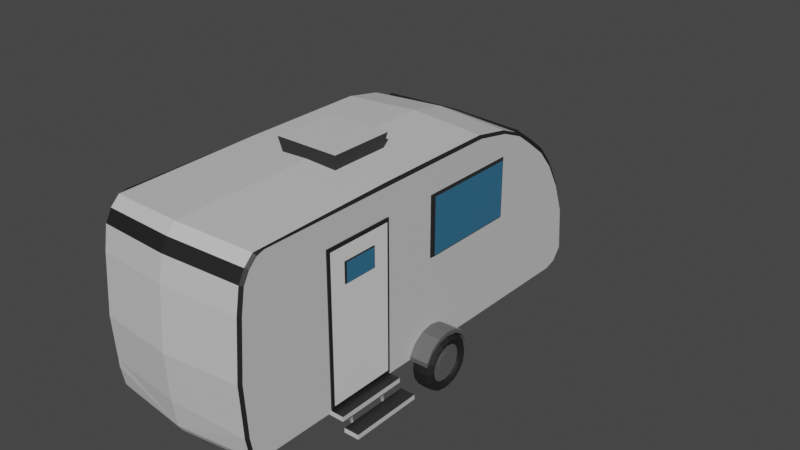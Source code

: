 # Source: Pull_Camper.blend  (saved by Blender 2.80.75; exported with 4.5.12 LTS)
import bpy
from mathutils import Matrix  # noqa: F401  (used for matrix-valued properties, if any)

bpy.ops.wm.read_factory_settings(use_empty=True)
scene = bpy.context.scene
scene.name = 'Scene'

# ---- collections
col_collection = bpy.data.collections.new('Collection'); scene.collection.children.link(col_collection)

# ---- materials (node trees are filled in below, after node groups)
mat_material_001 = bpy.data.materials.new('Material.001')
mat_material_001.use_transparent_shadow = False
mat_material_002 = bpy.data.materials.new('Material.002')
mat_material_002.use_transparent_shadow = False
mat_material_003 = bpy.data.materials.new('Material.003')
mat_material_003.use_transparent_shadow = False
mat_material = bpy.data.materials.new('Material')
mat_material.alpha_threshold = 0.0
mat_material.use_transparent_shadow = False
mat_material.line_color = (0.0, 0.0, 0.0, 1.0)
mat_material_004 = bpy.data.materials.new('Material.004')
mat_material_004.use_transparent_shadow = False
mat_material_005 = bpy.data.materials.new('Material.005')
mat_material_005.use_transparent_shadow = False

# ---- material node trees
mat_material_001.use_nodes = True; mat_material_001.node_tree.nodes.clear()
_N = mat_material_001.node_tree.nodes; _L = mat_material_001.node_tree.links
n0 = _N.new('ShaderNodeOutputMaterial'); n0.name = 'Material Output'; n0.location = (300, 300)
n1 = _N.new('ShaderNodeBsdfPrincipled'); n1.name = 'Principled BSDF'; n1.location = (10, 300)
n1.distribution = 'GGX'
n1.subsurface_method = 'BURLEY'
n1.inputs[0].default_value = (0.03264, 0.1594, 0.2781, 1.0)
n1.inputs[3].default_value = 1.45
n1.inputs[27].default_value = (0.0, 0.0, 0.0, 1.0)
n1.inputs[28].default_value = 1.0
_L.new(n1.outputs[0], n0.inputs[0])
n0.is_active_output = True
mat_material_002.use_nodes = True; mat_material_002.node_tree.nodes.clear()
_N = mat_material_002.node_tree.nodes; _L = mat_material_002.node_tree.links
n0 = _N.new('ShaderNodeOutputMaterial'); n0.name = 'Material Output'; n0.location = (300, 300)
n1 = _N.new('ShaderNodeBsdfPrincipled'); n1.name = 'Principled BSDF'; n1.location = (10, 300)
n1.distribution = 'GGX'
n1.subsurface_method = 'BURLEY'
n1.inputs[0].default_value = (0.6177, 0.6177, 0.6177, 1.0)
n1.inputs[3].default_value = 1.45
n1.inputs[27].default_value = (0.0, 0.0, 0.0, 1.0)
n1.inputs[28].default_value = 1.0
_L.new(n1.outputs[0], n0.inputs[0])
n0.is_active_output = True
mat_material_003.use_nodes = True; mat_material_003.node_tree.nodes.clear()
_N = mat_material_003.node_tree.nodes; _L = mat_material_003.node_tree.links
n0 = _N.new('ShaderNodeOutputMaterial'); n0.name = 'Material Output'; n0.location = (300, 300)
n1 = _N.new('ShaderNodeBsdfPrincipled'); n1.name = 'Principled BSDF'; n1.location = (10, 300)
n1.distribution = 'GGX'
n1.subsurface_method = 'BURLEY'
n1.inputs[0].default_value = (0.0138, 0.0138, 0.0138, 1.0)
n1.inputs[3].default_value = 1.45
n1.inputs[27].default_value = (0.0, 0.0, 0.0, 1.0)
n1.inputs[28].default_value = 1.0
_L.new(n1.outputs[0], n0.inputs[0])
n0.is_active_output = True
mat_material.use_nodes = True; mat_material.node_tree.nodes.clear()
_N = mat_material.node_tree.nodes; _L = mat_material.node_tree.links
n0 = _N.new('ShaderNodeOutputMaterial'); n0.name = 'Material Output'; n0.location = (300, 300)
n1 = _N.new('ShaderNodeBsdfPrincipled'); n1.name = 'Principled BSDF'; n1.location = (10, 300)
n1.distribution = 'GGX'
n1.subsurface_method = 'BURLEY'
n1.inputs[2].default_value = 0.4
n1.inputs[3].default_value = 1.45
n1.inputs[27].default_value = (0.0, 0.0, 0.0, 1.0)
n1.inputs[28].default_value = 1.0
_L.new(n1.outputs[0], n0.inputs[0])
n0.is_active_output = True
mat_material_004.use_nodes = True; mat_material_004.node_tree.nodes.clear()
_N = mat_material_004.node_tree.nodes; _L = mat_material_004.node_tree.links
n0 = _N.new('ShaderNodeOutputMaterial'); n0.name = 'Material Output'; n0.location = (300, 300)
n1 = _N.new('ShaderNodeBsdfPrincipled'); n1.name = 'Principled BSDF'; n1.location = (10, 300)
n1.distribution = 'GGX'
n1.subsurface_method = 'BURLEY'
n1.inputs[0].default_value = (0.1881, 0.1881, 0.1881, 1.0)
n1.inputs[1].default_value = 0.5965
n1.inputs[3].default_value = 1.45
n1.inputs[24].default_value = 0.05789
n1.inputs[27].default_value = (0.0, 0.0, 0.0, 1.0)
n1.inputs[28].default_value = 1.0
_L.new(n1.outputs[0], n0.inputs[0])
n0.is_active_output = True
mat_material_005.use_nodes = True; mat_material_005.node_tree.nodes.clear()
_N = mat_material_005.node_tree.nodes; _L = mat_material_005.node_tree.links
n0 = _N.new('ShaderNodeOutputMaterial'); n0.name = 'Material Output'; n0.location = (300, 300)
n1 = _N.new('ShaderNodeBsdfPrincipled'); n1.name = 'Principled BSDF'; n1.location = (10, 300)
n1.distribution = 'GGX'
n1.subsurface_method = 'BURLEY'
n1.inputs[0].default_value = (0.5689, 0.5689, 0.5689, 1.0)
n1.inputs[1].default_value = 0.6842
n1.inputs[3].default_value = 1.45
n1.inputs[24].default_value = 0.1123
n1.inputs[27].default_value = (0.0, 0.0, 0.0, 1.0)
n1.inputs[28].default_value = 1.0
_L.new(n1.outputs[0], n0.inputs[0])
n0.is_active_output = True

# ---- world
world_world = bpy.data.worlds.new('World'); scene.world = world_world
world_world.use_nodes = True; world_world.node_tree.nodes.clear()
_N = world_world.node_tree.nodes; _L = world_world.node_tree.links
n0 = _N.new('ShaderNodeOutputWorld'); n0.name = 'World Output'; n0.location = (300, 300)
n1 = _N.new('ShaderNodeBackground'); n1.name = 'Background'; n1.location = (10, 300)
n1.inputs[0].default_value = (0.05088, 0.05088, 0.05088, 1.0)
_L.new(n1.outputs[0], n0.inputs[0])
n0.is_active_output = True
world_world.color = (0.05088, 0.05088, 0.05088)
world_world.use_sun_shadow = False
world_world.sun_shadow_jitter_overblur = 0.0

# ---- meshes
me_plane = bpy.data.meshes.new('Plane')
me_plane.from_pydata([(0.3198, -5.71, 1.456), (0.2606, -5.654, 1.534), (0.4056, -5.54, 1.456), (0.3276, -5.521, 1.534), (0.1197, -5.736, 1.534), (0.1473, -5.81, 1.456), (0.4569, 1.506, 1.456), (0.3788, 1.499, 1.534), (-0.4194, -5.836, 1.534), (-0.4103, -5.914, 1.456), (-0.6134, -5.845, 1.534), (-0.6088, -5.923, 1.456), (-1.856, -5.921, 1.534), (-1.856, -5.999, 1.456), (-3.472, -5.798, 1.534), (-3.482, -5.876, 1.456), (-4.137, -5.688, 1.534), (-4.162, -5.763, 1.456), (-4.445, -5.52, 1.534), (-4.493, -5.583, 1.456), (-4.67, -5.287, 1.534), (-4.739, -5.328, 1.456), (-4.736, -5.07, 1.534), (-4.824, -1.211, 1.456), (-4.755, 2.377, 1.534), (-4.833, 2.384, 1.456), (-4.56, 3.41, 1.534), (-4.635, 3.433, 1.456), (-4.273, 4.093, 1.534), (-4.342, 4.132, 1.456), (-3.902, 4.595, 1.534), (-3.964, 4.643, 1.481), (-3.444, 5.174, 1.534), (-3.501, 5.229, 1.481), (-2.889, 5.637, 1.534), (-2.934, 5.701, 1.456), (-2.164, 6.046, 1.534), (-2.197, 6.117, 1.456), (-1.263, 6.371, 1.534), (-1.28, 6.448, 1.456), (-0.02849, 6.471, 1.534), (-0.003941, 6.552, 1.456), (0.3073, 6.203, 1.534), (0.3741, 6.249, 1.456), (0.4188, 5.868, 1.534), (0.4969, 5.881, 1.456), (0.1473, -5.81, -2.844), (0.1237, -5.746, -2.911), (0.2692, -5.662, -2.911), (0.3198, -5.71, -2.844), (0.3389, -5.524, -2.911), (0.4056, -5.54, -2.844), (0.3901, 1.5, -2.911), (0.4569, 1.506, -2.844), (-0.4103, -5.914, -2.844), (-0.4181, -5.847, -2.911), (-0.6088, -5.923, -2.844), (-0.6127, -5.857, -2.911), (-1.856, -5.999, -2.844), (-1.856, -5.932, -2.911), (-3.482, -5.876, -2.844), (-3.474, -5.81, -2.911), (-4.162, -5.763, -2.844), (-4.14, -5.699, -2.911), (-4.493, -5.583, -2.844), (-4.452, -5.529, -2.911), (-4.739, -5.328, -2.844), (-4.68, -5.293, -2.911), (-4.824, -1.211, -2.844), (-4.748, -5.072, -2.911), (-4.833, 2.384, -2.844), (-4.767, 2.378, -2.911), (-4.635, 3.433, -2.844), (-4.571, 3.414, -2.911), (-4.342, 4.132, -2.844), (-4.283, 4.099, -2.911), (-3.964, 4.643, -2.889), (-3.911, 4.602, -2.911), (-3.496, 5.204, -2.899), (-3.453, 5.182, -2.911), (-2.929, 5.677, -2.899), (-2.896, 5.646, -2.911), (-2.192, 6.093, -2.855), (-2.169, 6.056, -2.911), (-1.28, 6.448, -2.844), (-1.266, 6.382, -2.911), (-0.003941, 6.552, -2.844), (-0.02492, 6.483, -2.911), (0.3741, 6.249, -2.844), (0.317, 6.21, -2.911), (0.4969, 5.881, -2.844), (0.4302, 5.87, -2.911), (-4.399, 3.996, 1.456), (-4.329, 3.961, 1.534), (-4.339, 3.966, -2.911), (-4.399, 3.996, -2.844), (-2.042, 6.173, 1.456), (-2.012, 6.1, 1.534), (-2.017, 6.111, -2.911), (-2.042, 6.173, -2.844), (-2.072, 6.204, 1.456), (-2.227, 6.155, 1.456), (-4.425, 4.113, -2.864), (-4.371, 4.165, -2.845), (-4.371, 4.165, 1.456), (-2.227, 6.155, -2.844), (-4.425, 4.113, 1.437), (-2.072, 6.204, -2.844), (-3.995, 4.687, 1.481), (-3.532, 5.273, 1.481), (-2.965, 5.746, 1.456), (-3.995, 4.687, -2.889), (-3.532, 5.273, -2.889), (-2.965, 5.746, -2.889), (0.4082, -5.909, -0.6942), (0.2294, -6.013, -0.6942), (0.5918, 6.106, -0.6942), (-0.5544, -6.131, -0.6942), (-1.848, -6.209, -0.6942), (-3.533, -6.082, -0.6942), (-4.238, -5.964, -0.6942), (-4.581, -5.778, -0.6942), (-4.836, -5.513, -0.6942), (-4.924, -1.246, -0.6942), (-4.934, 2.481, -0.6942), (-4.728, 3.568, -0.6942), (-1.25, 6.694, -0.6942), (0.07262, 6.801, -0.6942), (0.4645, 6.488, -0.6942), (-4.46, 4.111, -0.6518), (-2.029, 6.376, -0.6884), (-4.509, 4.117, -0.6546), (-2.044, 6.408, -0.6903), (-3.894, -3.222, 1.525), (0.1791, -3.222, 1.525), (-3.894, -1.307, 1.525), (0.1791, -1.307, 1.525), (-3.894, -1.307, 1.587), (-3.894, -3.222, 1.587), (0.1791, -3.222, 1.587), (0.1791, -1.307, 1.587), (-3.984, -1.228, 1.524), (-3.984, -3.3, 1.524), (0.2657, -3.3, 1.524), (0.2657, -1.228, 1.524), (-3.984, -1.228, 1.569), (-3.984, -3.3, 1.569), (0.2657, -3.3, 1.569), (0.2657, -1.228, 1.569), (-2.169, 0.2681, 1.48), (-2.169, 3.464, 1.48), (-4.003, 0.2681, 1.48), (-4.003, 3.464, 1.48), (-3.886, 0.472, 1.595), (-2.286, 0.472, 1.595), (-2.286, 3.26, 1.595), (-3.886, 3.26, 1.595), (-2.892, -2.798, 1.575), (-2.892, -1.728, 1.575), (-3.506, -2.798, 1.575), (-3.506, -1.728, 1.575), (-3.467, -2.73, 1.613), (-2.931, -2.73, 1.613), (-2.931, -1.796, 1.613), (-3.467, -1.796, 1.613), (-3.921, -1.376, -1.318), (-5.295, -1.617, -1.559), (-3.921, -0.002161, -1.318), (-5.295, 0.2391, -1.559), (-3.921, -1.376, 0.05569), (-5.295, -1.617, 0.2969), (-3.921, -0.002161, 0.05569), (-5.295, 0.2391, 0.2969), (-0.2841, 0.4297, 1.529), (-0.2841, 0.4297, 2.087), (-0.2163, 0.7703, 1.529), (-0.2163, 0.7703, 2.087), (-0.02339, 1.059, 1.529), (-0.02339, 1.059, 2.087), (0.2653, 1.252, 1.529), (0.2654, 1.252, 2.087), (0.2653, -0.3926, 1.529), (0.2653, -0.3926, 2.087), (-0.02339, -0.1996, 1.529), (-0.02339, -0.1996, 2.087), (-0.2163, 0.08909, 1.529), (-0.2163, 0.08909, 2.087), (-0.1616, 0.4297, 1.529), (-0.09383, 0.7703, 1.529), (-0.09383, 0.7703, 2.087), (-0.1616, 0.4297, 2.087), (0.0991, 1.059, 1.529), (0.0991, 1.059, 2.087), (0.3878, 1.252, 1.529), (0.3878, 1.252, 2.087), (0.3878, -0.3926, 2.087), (0.3878, -0.3926, 1.529), (0.0991, -0.1996, 1.529), (0.0991, -0.1996, 2.087), (-0.09383, 0.08909, 1.529), (-0.09383, 0.08909, 2.087), (-0.2841, 0.4297, -3.455), (-0.2841, 0.4297, -2.897), (-0.2163, 0.7703, -3.455), (-0.2163, 0.7703, -2.897), (-0.02339, 1.059, -3.455), (-0.02339, 1.059, -2.897), (0.2653, 1.252, -3.455), (0.2653, 1.252, -2.897), (0.2653, -0.3926, -3.455), (0.2653, -0.3926, -2.897), (-0.02339, -0.1996, -3.455), (-0.02339, -0.1996, -2.897), (-0.2163, 0.08909, -3.455), (-0.2163, 0.08909, -2.897), (-0.1616, 0.4297, -3.455), (-0.09383, 0.7703, -3.455), (-0.09383, 0.7703, -2.897), (-0.1616, 0.4297, -2.897), (0.0991, 1.059, -3.455), (0.0991, 1.059, -2.897), (0.3878, 1.252, -3.455), (0.3878, 1.252, -2.897), (0.3878, -0.3926, -2.897), (0.3878, -0.3926, -3.455), (0.0991, -0.1996, -3.455), (0.0991, -0.1996, -2.897), (-0.09383, 0.08909, -3.455), (-0.09383, 0.08909, -2.897), (0.658, 1.228, 1.82), (0.658, 1.213, 2.039), (0.658, 1.095, 2.131), (0.658, 0.9779, 2.087), (0.658, 0.9698, 1.82), (0.658, 0.9779, 1.552), (0.658, 1.095, 1.509), (0.658, 1.213, 1.6), (0.3529, 1.167, 1.82), (0.3588, 1.153, 2.039), (0.4037, 1.045, 2.131), (0.4487, 0.9362, 2.087), (0.4518, 0.9287, 1.82), (0.4487, 0.9362, 1.552), (0.4037, 1.045, 1.509), (0.3588, 1.153, 1.6), (0.0943, 0.9946, 1.82), (0.1051, 0.9838, 2.039), (0.1882, 0.9007, 2.131), (0.2712, 0.8176, 2.087), (0.277, 0.8119, 1.82), (0.2712, 0.8176, 1.552), (0.1882, 0.9007, 1.509), (0.1051, 0.9838, 1.6), (-0.07853, 0.7359, 1.82), (-0.06441, 0.7301, 2.039), (0.04412, 0.6851, 2.131), (0.1526, 0.6402, 2.087), (0.1601, 0.6371, 1.82), (0.1526, 0.6402, 1.552), (0.04412, 0.6851, 1.509), (-0.06441, 0.7301, 1.6), (-0.1392, 0.4308, 1.82), (-0.1239, 0.4308, 2.039), (-0.006461, 0.4308, 2.131), (0.111, 0.4308, 2.087), (0.1191, 0.4308, 1.82), (0.111, 0.4308, 1.552), (-0.006461, 0.4308, 1.509), (-0.1239, 0.4308, 1.6), (-0.07853, 0.1257, 1.82), (-0.06441, 0.1316, 2.039), (0.04412, 0.1765, 2.131), (0.1526, 0.2215, 2.087), (0.1601, 0.2246, 1.82), (0.1526, 0.2215, 1.552), (0.04412, 0.1765, 1.509), (-0.06441, 0.1316, 1.6), (0.0943, -0.1329, 1.82), (0.1051, -0.1221, 2.039), (0.1882, -0.03904, 2.131), (0.2712, 0.04403, 2.087), (0.277, 0.04975, 1.82), (0.2712, 0.04403, 1.552), (0.1882, -0.03904, 1.509), (0.1051, -0.1221, 1.6), (0.3529, -0.3057, 1.82), (0.3588, -0.2916, 2.039), (0.4037, -0.1831, 2.131), (0.4487, -0.07456, 2.087), (0.4518, -0.06708, 1.82), (0.4487, -0.07456, 1.552), (0.4037, -0.1831, 1.509), (0.3588, -0.2916, 1.6), (0.658, -0.3664, 1.82), (0.658, -0.3511, 2.039), (0.658, -0.2337, 2.131), (0.658, -0.1162, 2.087), (0.658, -0.1081, 1.82), (0.658, -0.1162, 1.552), (0.658, -0.2337, 1.509), (0.658, -0.3511, 1.6), (0.9631, -0.3057, 1.82), (0.9573, -0.2916, 2.039), (0.9123, -0.1831, 2.131), (0.8674, -0.07456, 2.087), (0.8643, -0.06708, 1.82), (0.8674, -0.07456, 1.552), (0.9123, -0.1831, 1.509), (0.9573, -0.2916, 1.6), (1.222, -0.1329, 1.82), (1.211, -0.1221, 2.039), (1.128, -0.03904, 2.131), (1.045, 0.04403, 2.087), (1.039, 0.04975, 1.82), (1.045, 0.04403, 1.552), (1.128, -0.03904, 1.509), (1.211, -0.1221, 1.6), (1.395, 0.1257, 1.82), (1.38, 0.1316, 2.039), (1.272, 0.1765, 2.131), (1.163, 0.2215, 2.087), (1.156, 0.2246, 1.82), (1.163, 0.2215, 1.552), (1.272, 0.1765, 1.509), (1.38, 0.1316, 1.6), (1.455, 0.4308, 1.82), (1.44, 0.4308, 2.039), (1.323, 0.4308, 2.131), (1.205, 0.4308, 2.087), (1.197, 0.4308, 1.82), (1.205, 0.4308, 1.552), (1.323, 0.4308, 1.509), (1.44, 0.4308, 1.6), (1.395, 0.7359, 1.82), (1.38, 0.7301, 2.039), (1.272, 0.6851, 2.131), (1.163, 0.6402, 2.087), (1.156, 0.6371, 1.82), (1.163, 0.6402, 1.552), (1.272, 0.6851, 1.509), (1.38, 0.7301, 1.6), (1.222, 0.9946, 1.82), (1.211, 0.9838, 2.039), (1.128, 0.9007, 2.131), (1.045, 0.8176, 2.087), (1.039, 0.8119, 1.82), (1.045, 0.8176, 1.552), (1.128, 0.9007, 1.509), (1.211, 0.9838, 1.6), (0.9631, 1.167, 1.82), (0.9573, 1.153, 2.039), (0.9123, 1.045, 2.131), (0.8674, 0.9362, 2.087), (0.8643, 0.9287, 1.82), (0.8674, 0.9362, 1.552), (0.9123, 1.045, 1.509), (0.9573, 1.153, 1.6), (0.658, 0.9698, 2.002), (0.4518, 0.9287, 2.002), (0.277, 0.8119, 2.002), (0.1601, 0.6371, 2.002), (0.1191, 0.4308, 2.002), (0.1601, 0.2246, 2.002), (0.277, 0.04975, 2.002), (0.4518, -0.06708, 2.002), (0.658, -0.1081, 2.002), (0.8643, -0.06708, 2.002), (1.039, 0.04975, 2.002), (1.156, 0.2246, 2.002), (1.197, 0.4308, 2.002), (1.156, 0.6371, 2.002), (1.039, 0.8119, 2.002), (0.8643, 0.9287, 2.002), (0.3571, 0.423, 2.007), (0.3626, 0.3669, 2.007), (0.379, 0.3129, 2.007), (0.4056, 0.2632, 2.007), (0.4413, 0.2196, 2.007), (0.4849, 0.1838, 2.007), (0.5347, 0.1573, 2.007), (0.5886, 0.1409, 2.007), (0.6447, 0.1354, 2.007), (0.7009, 0.1409, 2.007), (0.7548, 0.1573, 2.007), (0.8045, 0.1838, 2.007), (0.8481, 0.2196, 2.007), (0.8839, 0.2632, 2.007), (0.9105, 0.3129, 2.007), (0.9269, 0.3669, 2.007), (0.9324, 0.423, 2.007), (0.9269, 0.4791, 2.007), (0.9105, 0.5331, 2.007), (0.8839, 0.5828, 2.007), (0.8481, 0.6264, 2.007), (0.8045, 0.6622, 2.007), (0.7548, 0.6888, 2.007), (0.7009, 0.7052, 2.007), (0.6447, 0.7107, 2.007), (0.5886, 0.7052, 2.007), (0.5347, 0.6888, 2.007), (0.4849, 0.6622, 2.007), (0.4413, 0.6264, 2.007), (0.4056, 0.5828, 2.007), (0.379, 0.5331, 2.007), (0.3626, 0.4791, 2.007), (0.3909, 0.3725, 2.022), (0.3859, 0.423, 2.022), (0.4056, 0.324, 2.022), (0.4295, 0.2792, 2.022), (0.4617, 0.24, 2.022), (0.5009, 0.2078, 2.022), (0.5457, 0.1839, 2.022), (0.5942, 0.1691, 2.022), (0.6447, 0.1642, 2.022), (0.6952, 0.1691, 2.022), (0.7438, 0.1839, 2.022), (0.7885, 0.2078, 2.022), (0.8278, 0.24, 2.022), (0.86, 0.2792, 2.022), (0.8839, 0.324, 2.022), (0.8986, 0.3725, 2.022), (0.9036, 0.423, 2.022), (0.8986, 0.4735, 2.022), (0.8839, 0.5221, 2.022), (0.86, 0.5668, 2.022), (0.8278, 0.6061, 2.022), (0.7885, 0.6383, 2.022), (0.7438, 0.6622, 2.022), (0.6952, 0.6769, 2.022), (0.6447, 0.6819, 2.022), (0.5942, 0.6769, 2.022), (0.5457, 0.6622, 2.022), (0.5009, 0.6383, 2.022), (0.4617, 0.6061, 2.022), (0.4295, 0.5668, 2.022), (0.4056, 0.5221, 2.022), (0.3909, 0.4735, 2.022), (0.658, -0.3664, -3.195), (0.658, -0.3511, -3.415), (0.658, -0.2337, -3.506), (0.658, -0.1162, -3.463), (0.658, -0.1081, -3.195), (0.658, -0.1162, -2.927), (0.658, -0.2337, -2.884), (0.658, -0.3511, -2.975), (0.3529, -0.3057, -3.195), (0.3588, -0.2916, -3.415), (0.4037, -0.1831, -3.506), (0.4487, -0.07456, -3.463), (0.4518, -0.06708, -3.195), (0.4487, -0.07456, -2.927), (0.4037, -0.1831, -2.884), (0.3588, -0.2916, -2.975), (0.0943, -0.1329, -3.195), (0.1051, -0.1221, -3.415), (0.1882, -0.03904, -3.506), (0.2712, 0.04403, -3.463), (0.277, 0.04975, -3.195), (0.2712, 0.04403, -2.927), (0.1882, -0.03904, -2.884), (0.1051, -0.1221, -2.975), (-0.07853, 0.1257, -3.195), (-0.06441, 0.1316, -3.415), (0.04412, 0.1765, -3.506), (0.1526, 0.2215, -3.463), (0.1601, 0.2246, -3.195), (0.1526, 0.2215, -2.927), (0.04412, 0.1765, -2.884), (-0.06441, 0.1316, -2.975), (-0.1392, 0.4308, -3.195), (-0.1239, 0.4308, -3.415), (-0.006462, 0.4308, -3.506), (0.111, 0.4308, -3.463), (0.1191, 0.4308, -3.195), (0.111, 0.4308, -2.927), (-0.006462, 0.4308, -2.884), (-0.1239, 0.4308, -2.975), (-0.07853, 0.7359, -3.195), (-0.06441, 0.7301, -3.415), (0.04412, 0.6851, -3.506), (0.1526, 0.6402, -3.463), (0.1601, 0.6371, -3.195), (0.1526, 0.6402, -2.927), (0.04412, 0.6851, -2.884), (-0.06441, 0.7301, -2.975), (0.0943, 0.9946, -3.195), (0.1051, 0.9838, -3.415), (0.1882, 0.9007, -3.506), (0.2712, 0.8176, -3.463), (0.277, 0.8119, -3.195), (0.2712, 0.8176, -2.927), (0.1882, 0.9007, -2.884), (0.1051, 0.9838, -2.975), (0.3529, 1.167, -3.195), (0.3588, 1.153, -3.415), (0.4037, 1.045, -3.506), (0.4487, 0.9362, -3.463), (0.4518, 0.9287, -3.195), (0.4487, 0.9362, -2.927), (0.4037, 1.045, -2.884), (0.3588, 1.153, -2.975), (0.658, 1.228, -3.195), (0.658, 1.213, -3.415), (0.658, 1.095, -3.506), (0.658, 0.9779, -3.463), (0.658, 0.9698, -3.195), (0.658, 0.9779, -2.927), (0.658, 1.095, -2.884), (0.658, 1.213, -2.975), (0.9631, 1.167, -3.195), (0.9573, 1.153, -3.415), (0.9123, 1.045, -3.506), (0.8674, 0.9362, -3.463), (0.8643, 0.9287, -3.195), (0.8674, 0.9362, -2.927), (0.9123, 1.045, -2.884), (0.9573, 1.153, -2.975), (1.222, 0.9946, -3.195), (1.211, 0.9838, -3.415), (1.128, 0.9007, -3.506), (1.045, 0.8176, -3.463), (1.039, 0.8119, -3.195), (1.045, 0.8176, -2.927), (1.128, 0.9007, -2.884), (1.211, 0.9838, -2.975), (1.395, 0.7359, -3.195), (1.38, 0.7301, -3.415), (1.272, 0.6851, -3.506), (1.163, 0.6402, -3.463), (1.156, 0.6371, -3.195), (1.163, 0.6402, -2.927), (1.272, 0.6851, -2.884), (1.38, 0.7301, -2.975), (1.455, 0.4308, -3.195), (1.44, 0.4308, -3.415), (1.323, 0.4308, -3.506), (1.205, 0.4308, -3.463), (1.197, 0.4308, -3.195), (1.205, 0.4308, -2.927), (1.323, 0.4308, -2.884), (1.44, 0.4308, -2.975), (1.395, 0.1257, -3.195), (1.38, 0.1316, -3.415), (1.272, 0.1765, -3.506), (1.163, 0.2215, -3.463), (1.156, 0.2246, -3.195), (1.163, 0.2215, -2.927), (1.272, 0.1765, -2.884), (1.38, 0.1316, -2.975), (1.222, -0.1329, -3.195), (1.211, -0.1221, -3.415), (1.128, -0.03904, -3.506), (1.045, 0.04403, -3.463), (1.039, 0.04975, -3.195), (1.045, 0.04403, -2.927), (1.128, -0.03904, -2.884), (1.211, -0.1221, -2.975), (0.9631, -0.3057, -3.195), (0.9573, -0.2916, -3.415), (0.9123, -0.1831, -3.506), (0.8674, -0.07456, -3.463), (0.8643, -0.06708, -3.195), (0.8674, -0.07456, -2.927), (0.9123, -0.1831, -2.884), (0.9573, -0.2916, -2.975), (0.658, -0.1081, -3.378), (0.4518, -0.06708, -3.378), (0.277, 0.04975, -3.378), (0.1601, 0.2246, -3.378), (0.1191, 0.4308, -3.378), (0.1601, 0.6371, -3.378), (0.277, 0.8119, -3.378), (0.4518, 0.9287, -3.378), (0.658, 0.9698, -3.378), (0.8643, 0.9287, -3.378), (1.039, 0.8119, -3.378), (1.156, 0.6371, -3.378), (1.197, 0.4308, -3.378), (1.156, 0.2246, -3.378), (1.039, 0.04975, -3.378), (0.8643, -0.06708, -3.378), (0.3571, 0.4386, -3.383), (0.3626, 0.4948, -3.383), (0.379, 0.5487, -3.383), (0.4056, 0.5985, -3.383), (0.4413, 0.642, -3.383), (0.4849, 0.6778, -3.383), (0.5347, 0.7044, -3.383), (0.5886, 0.7208, -3.383), (0.6447, 0.7263, -3.383), (0.7009, 0.7208, -3.383), (0.7548, 0.7044, -3.383), (0.8045, 0.6778, -3.383), (0.8481, 0.642, -3.383), (0.8839, 0.5985, -3.383), (0.9105, 0.5487, -3.383), (0.9269, 0.4948, -3.383), (0.9324, 0.4386, -3.383), (0.9269, 0.3825, -3.383), (0.9105, 0.3286, -3.383), (0.8839, 0.2788, -3.383), (0.8481, 0.2352, -3.383), (0.8045, 0.1995, -3.383), (0.7548, 0.1729, -3.383), (0.7009, 0.1565, -3.383), (0.6447, 0.151, -3.383), (0.5886, 0.1565, -3.383), (0.5346, 0.1729, -3.383), (0.4849, 0.1995, -3.383), (0.4413, 0.2352, -3.383), (0.4056, 0.2788, -3.383), (0.379, 0.3286, -3.383), (0.3626, 0.3825, -3.383), (0.3909, 0.4891, -3.397), (0.3859, 0.4386, -3.397), (0.4056, 0.5377, -3.397), (0.4295, 0.5825, -3.397), (0.4617, 0.6217, -3.397), (0.5009, 0.6539, -3.397), (0.5457, 0.6778, -3.397), (0.5942, 0.6925, -3.397), (0.6447, 0.6975, -3.397), (0.6952, 0.6925, -3.397), (0.7438, 0.6778, -3.397), (0.7885, 0.6539, -3.397), (0.8278, 0.6217, -3.397), (0.86, 0.5825, -3.397), (0.8839, 0.5377, -3.397), (0.8986, 0.4891, -3.397), (0.9036, 0.4386, -3.397), (0.8986, 0.3881, -3.397), (0.8839, 0.3396, -3.397), (0.86, 0.2948, -3.397), (0.8278, 0.2556, -3.397), (0.7885, 0.2234, -3.397), (0.7438, 0.1995, -3.397), (0.6952, 0.1848, -3.397), (0.6447, 0.1798, -3.397), (0.5942, 0.1848, -3.397), (0.5457, 0.1995, -3.397), (0.5009, 0.2234, -3.397), (0.4617, 0.2556, -3.397), (0.4295, 0.2948, -3.397), (0.4056, 0.3396, -3.397), (0.3909, 0.3881, -3.397), (0.428, -3.3, 1.479), (0.2975, -3.3, 1.479), (0.428, -1.242, 1.479), (0.2975, -1.242, 1.479), (0.428, -3.3, 1.906), (0.2975, -3.3, 1.906), (0.428, -1.242, 1.906), (0.2975, -1.242, 1.906), (0.6824, -1.707, 2.142), (0.6824, -1.679, 2.128), (0.6824, -1.668, 2.095), (0.6824, -1.679, 2.062), (0.6824, -1.707, 2.048), (0.6824, -1.735, 2.062), (0.6824, -1.747, 2.095), (0.6824, -1.735, 2.128), (0.785, -1.707, 2.124), (0.779, -1.679, 2.111), (0.7645, -1.668, 2.081), (0.75, -1.679, 2.05), (0.7439, -1.707, 2.037), (0.75, -1.735, 2.05), (0.7645, -1.747, 2.081), (0.779, -1.735, 2.111), (0.872, -1.707, 2.073), (0.8609, -1.679, 2.063), (0.8341, -1.668, 2.04), (0.8073, -1.679, 2.016), (0.7961, -1.707, 2.007), (0.8073, -1.735, 2.016), (0.8341, -1.747, 2.04), (0.8609, -1.735, 2.063), (0.9301, -1.707, 1.997), (0.9156, -1.679, 1.992), (0.8806, -1.668, 1.979), (0.8455, -1.679, 1.966), (0.831, -1.707, 1.961), (0.8455, -1.735, 1.966), (0.8806, -1.747, 1.979), (0.9156, -1.735, 1.992), (0.9505, -1.707, 1.907), (0.9348, -1.679, 1.907), (0.8969, -1.668, 1.907), (0.859, -1.679, 1.907), (0.8433, -1.707, 1.907), (0.859, -1.735, 1.907), (0.8969, -1.747, 1.907), (0.9348, -1.735, 1.907), (0.9301, -1.707, 1.817), (0.9156, -1.679, 1.822), (0.8806, -1.668, 1.835), (0.8455, -1.679, 1.848), (0.831, -1.707, 1.853), (0.8455, -1.735, 1.848), (0.8806, -1.747, 1.835), (0.9156, -1.735, 1.822), (0.872, -1.707, 1.741), (0.8609, -1.679, 1.751), (0.8341, -1.668, 1.774), (0.8073, -1.679, 1.798), (0.7961, -1.707, 1.807), (0.8073, -1.735, 1.798), (0.8341, -1.747, 1.774), (0.8609, -1.735, 1.751), (0.785, -1.707, 1.69), (0.779, -1.679, 1.703), (0.7645, -1.668, 1.734), (0.75, -1.679, 1.764), (0.7439, -1.707, 1.777), (0.75, -1.735, 1.764), (0.7645, -1.747, 1.734), (0.779, -1.735, 1.703), (0.6824, -1.707, 1.672), (0.6824, -1.679, 1.686), (0.6824, -1.668, 1.719), (0.6824, -1.679, 1.752), (0.6824, -1.707, 1.766), (0.6824, -1.735, 1.752), (0.6824, -1.747, 1.719), (0.6824, -1.735, 1.686), (0.6298, -1.707, 1.672), (0.6298, -1.679, 1.686), (0.6298, -1.668, 1.719), (0.6298, -1.679, 1.752), (0.6298, -1.707, 1.766), (0.6298, -1.735, 1.752), (0.6298, -1.747, 1.719), (0.6298, -1.735, 1.686), (0.5691, -1.707, 1.672), (0.5691, -1.679, 1.686), (0.5691, -1.668, 1.719), (0.5691, -1.679, 1.752), (0.5691, -1.707, 1.766), (0.5691, -1.735, 1.752), (0.5691, -1.747, 1.719), (0.5691, -1.735, 1.686), (0.4233, -1.707, 1.672), (0.4233, -1.679, 1.686), (0.4233, -1.668, 1.719), (0.4233, -1.679, 1.752), (0.4233, -1.707, 1.766), (0.4233, -1.735, 1.752), (0.4233, -1.747, 1.719), (0.4233, -1.735, 1.686), (0.7137, -3.3, 1.945), (0.5832, -3.3, 1.945), (0.7137, -1.242, 1.945), (0.5832, -1.242, 1.945), (0.7137, -3.3, 2.371), (0.5832, -3.3, 2.371), (0.7137, -1.242, 2.371), (0.5832, -1.242, 2.371), (0.5275, 6.376, -0.1397), (0.2931, 6.376, -0.1397), (0.5275, 9.605, -0.834), (0.2931, 9.605, -0.834), (0.5275, 6.446, 0.1844), (0.2931, 6.446, 0.1844), (0.5275, 9.675, -0.5099), (0.2931, 9.675, -0.5099), (0.5275, 6.449, -1.537), (0.2931, 6.449, -1.537), (0.5275, 9.674, -0.8222), (0.2931, 9.674, -0.8222), (0.5275, 6.377, -1.213), (0.2931, 6.377, -1.213), (0.5275, 9.602, -0.4986), (0.2931, 9.602, -0.4986), (1.129, 9.368, -0.8038), (0.4648, 9.368, -0.8038), (1.129, 9.561, -0.8038), (0.4648, 9.561, -0.8038), (1.129, 9.368, -0.5479), (0.4648, 9.368, -0.5479), (1.129, 9.561, -0.5479), (0.4648, 9.561, -0.5479), (0.6824, -2.819, 2.142), (0.6824, -2.791, 2.128), (0.6824, -2.779, 2.095), (0.6824, -2.791, 2.062), (0.6824, -2.819, 2.048), (0.6824, -2.847, 2.062), (0.6824, -2.858, 2.095), (0.6824, -2.847, 2.128), (0.785, -2.819, 2.124), (0.779, -2.791, 2.111), (0.7645, -2.779, 2.081), (0.75, -2.791, 2.05), (0.7439, -2.819, 2.037), (0.75, -2.847, 2.05), (0.7645, -2.858, 2.081), (0.779, -2.847, 2.111), (0.872, -2.819, 2.073), (0.8609, -2.791, 2.063), (0.8341, -2.779, 2.04), (0.8073, -2.791, 2.016), (0.7961, -2.819, 2.007), (0.8073, -2.847, 2.016), (0.8341, -2.858, 2.04), (0.8609, -2.847, 2.063), (0.9301, -2.819, 1.997), (0.9156, -2.791, 1.992), (0.8806, -2.779, 1.979), (0.8455, -2.791, 1.966), (0.831, -2.819, 1.961), (0.8455, -2.847, 1.966), (0.8806, -2.858, 1.979), (0.9156, -2.847, 1.992), (0.9505, -2.819, 1.907), (0.9348, -2.791, 1.907), (0.8969, -2.779, 1.907), (0.859, -2.791, 1.907), (0.8433, -2.819, 1.907), (0.859, -2.847, 1.907), (0.8969, -2.858, 1.907), (0.9348, -2.847, 1.907), (0.9301, -2.819, 1.817), (0.9156, -2.791, 1.822), (0.8806, -2.779, 1.835), (0.8455, -2.791, 1.848), (0.831, -2.819, 1.853), (0.8455, -2.847, 1.848), (0.8806, -2.858, 1.835), (0.9156, -2.847, 1.822), (0.872, -2.819, 1.741), (0.8609, -2.791, 1.751), (0.8341, -2.779, 1.774), (0.8073, -2.791, 1.798), (0.7961, -2.819, 1.807), (0.8073, -2.847, 1.798), (0.8341, -2.858, 1.774), (0.8609, -2.847, 1.751), (0.785, -2.819, 1.69), (0.779, -2.791, 1.703), (0.7645, -2.779, 1.734), (0.75, -2.791, 1.764), (0.7439, -2.819, 1.777), (0.75, -2.847, 1.764), (0.7645, -2.858, 1.734), (0.779, -2.847, 1.703), (0.6824, -2.819, 1.672), (0.6824, -2.791, 1.686), (0.6824, -2.779, 1.719), (0.6824, -2.791, 1.752), (0.6824, -2.819, 1.766), (0.6824, -2.847, 1.752), (0.6824, -2.858, 1.719), (0.6824, -2.847, 1.686), (0.6298, -2.819, 1.672), (0.6298, -2.791, 1.686), (0.6298, -2.779, 1.719), (0.6298, -2.791, 1.752), (0.6298, -2.819, 1.766), (0.6298, -2.847, 1.752), (0.6298, -2.858, 1.719), (0.6298, -2.847, 1.686), (0.5691, -2.819, 1.672), (0.5691, -2.791, 1.686), (0.5691, -2.779, 1.719), (0.5691, -2.791, 1.752), (0.5691, -2.819, 1.766), (0.5691, -2.847, 1.752), (0.5691, -2.858, 1.719), (0.5691, -2.847, 1.686), (0.4233, -2.819, 1.672), (0.4233, -2.791, 1.686), (0.4233, -2.779, 1.719), (0.4233, -2.791, 1.752), (0.4233, -2.819, 1.766), (0.4233, -2.847, 1.752), (0.4233, -2.858, 1.719), (0.4233, -2.847, 1.686)], [], [(6, 2, 0, 114, 116, 45), (5, 9, 11, 117, 115), (120, 121, 64, 62), (31, 33, 109, 108), (121, 122, 66, 64), (4, 1, 3, 7, 44, 42, 40, 38, 97, 36, 34, 32, 30, 28, 93, 26, 24, 22, 20, 18, 16, 14, 12, 10, 8), (122, 123, 68, 66), (117, 118, 58, 56), (130, 126, 84, 99), (123, 124, 70, 68), (126, 127, 86, 84), (124, 125, 72, 70), (127, 128, 88, 86), (92, 29, 104, 106), (118, 119, 60, 58), (128, 116, 90, 88), (119, 120, 62, 60), (5, 0, 1, 4), (0, 2, 3, 1), (2, 6, 7, 3), (9, 5, 4, 8), (11, 9, 8, 10), (13, 11, 10, 12), (15, 13, 12, 14), (17, 15, 14, 16), (19, 17, 16, 18), (21, 19, 18, 20), (23, 21, 20, 22), (25, 23, 22, 24), (27, 25, 24, 26), (92, 27, 26, 93), (31, 29, 28, 30), (33, 31, 30, 32), (35, 33, 32, 34), (37, 35, 34, 36), (96, 37, 36, 97), (41, 39, 38, 40), (43, 41, 40, 42), (45, 43, 42, 44), (6, 45, 44, 7), (47, 55, 57, 59, 61, 63, 65, 67, 69, 71, 73, 94, 75, 77, 79, 81, 83, 98, 85, 87, 89, 91, 52, 50, 48), (47, 48, 49, 46), (48, 50, 51, 49), (50, 52, 53, 51), (55, 47, 46, 54), (57, 55, 54, 56), (59, 57, 56, 58), (61, 59, 58, 60), (63, 61, 60, 62), (65, 63, 62, 64), (67, 65, 64, 66), (69, 67, 66, 68), (71, 69, 68, 70), (73, 71, 70, 72), (94, 73, 72, 95), (77, 75, 74, 76), (79, 77, 76, 78), (81, 79, 78, 80), (83, 81, 80, 82), (98, 83, 82, 99), (87, 85, 84, 86), (89, 87, 86, 88), (91, 89, 88, 90), (52, 91, 90, 53), (114, 115, 46, 49), (75, 94, 95, 74), (29, 92, 93, 28), (125, 129, 95, 72), (85, 98, 99, 84), (39, 96, 97, 38), (130, 99, 107, 132), (106, 104, 103, 102, 131), (101, 100, 132, 107, 105), (82, 37, 101, 105), (99, 82, 105, 107), (37, 96, 100, 101), (74, 95, 102, 103), (129, 92, 106, 131), (29, 74, 103, 104), (108, 109, 110, 101, 105, 113, 112, 111, 103, 104), (29, 31, 108, 104), (82, 80, 113, 105), (80, 78, 112, 113), (78, 76, 111, 112), (76, 74, 103, 111), (35, 37, 101, 110), (33, 35, 110, 109), (95, 129, 131, 102), (96, 130, 132, 100), (27, 92, 129, 125), (0, 5, 115, 114), (15, 17, 120, 119), (43, 45, 116, 128), (13, 15, 119, 118), (41, 43, 128, 127), (25, 27, 125, 124), (39, 41, 127, 126), (23, 25, 124, 123), (96, 39, 126, 130), (114, 49, 51, 53, 90, 116), (11, 13, 118, 117), (21, 23, 123, 122), (19, 21, 122, 121), (17, 19, 121, 120), (133, 135, 136, 134), (138, 139, 140, 137), (135, 133, 142, 141), (134, 136, 144, 143), (138, 137, 145, 146), (140, 139, 147, 148), (143, 144, 148, 147), (141, 142, 146, 145), (144, 141, 145, 148), (142, 143, 147, 146), (137, 140, 148, 145), (139, 138, 146, 147), (136, 135, 141, 144), (133, 134, 143, 142), (149, 151, 152, 150), (154, 155, 156, 153), (150, 152, 156, 155), (151, 149, 154, 153), (152, 151, 153, 156), (149, 150, 155, 154), (157, 159, 160, 158), (162, 163, 164, 161), (158, 160, 164, 163), (159, 157, 162, 161), (160, 159, 161, 164), (157, 158, 163, 162), (165, 166, 168, 167), (167, 168, 172, 171), (171, 172, 170, 169), (169, 170, 166, 165), (167, 171, 169, 165), (172, 168, 166, 170), (117, 56, 54, 46, 115), (173, 175, 176, 174), (175, 177, 178, 176), (177, 179, 180, 178), (181, 183, 184, 182), (183, 185, 186, 184), (185, 173, 174, 186), (187, 190, 189, 188), (188, 189, 192, 191), (191, 192, 194, 193), (196, 195, 198, 197), (197, 198, 200, 199), (199, 200, 190, 187), (183, 181, 196, 197), (177, 175, 188, 191), (182, 184, 198, 195), (176, 178, 192, 189), (185, 183, 197, 199), (179, 177, 191, 193), (175, 173, 187, 188), (184, 186, 200, 198), (178, 180, 194, 192), (174, 176, 189, 190), (180, 179, 193, 194), (173, 185, 199, 187), (181, 182, 195, 196), (186, 174, 190, 200), (201, 203, 204, 202), (203, 205, 206, 204), (205, 207, 208, 206), (209, 211, 212, 210), (211, 213, 214, 212), (213, 201, 202, 214), (215, 218, 217, 216), (216, 217, 220, 219), (219, 220, 222, 221), (224, 223, 226, 225), (225, 226, 228, 227), (227, 228, 218, 215), (211, 209, 224, 225), (205, 203, 216, 219), (210, 212, 226, 223), (204, 206, 220, 217), (213, 211, 225, 227), (207, 205, 219, 221), (203, 201, 215, 216), (212, 214, 228, 226), (206, 208, 222, 220), (202, 204, 217, 218), (208, 207, 221, 222), (201, 213, 227, 215), (209, 210, 223, 224), (214, 202, 218, 228), (229, 237, 238, 230), (230, 238, 239, 231), (231, 239, 240, 232), (232, 240, 241, 233), (233, 241, 242, 234), (234, 242, 243, 235), (235, 243, 244, 236), (236, 244, 237, 229), (237, 245, 246, 238), (238, 246, 247, 239), (239, 247, 248, 240), (240, 248, 249, 241), (241, 249, 250, 242), (242, 250, 251, 243), (243, 251, 252, 244), (244, 252, 245, 237), (245, 253, 254, 246), (246, 254, 255, 247), (247, 255, 256, 248), (248, 256, 257, 249), (249, 257, 258, 250), (250, 258, 259, 251), (251, 259, 260, 252), (252, 260, 253, 245), (253, 261, 262, 254), (254, 262, 263, 255), (255, 263, 264, 256), (256, 264, 265, 257), (257, 265, 266, 258), (258, 266, 267, 259), (259, 267, 268, 260), (260, 268, 261, 253), (261, 269, 270, 262), (262, 270, 271, 263), (263, 271, 272, 264), (264, 272, 273, 265), (265, 273, 274, 266), (266, 274, 275, 267), (267, 275, 276, 268), (268, 276, 269, 261), (269, 277, 278, 270), (270, 278, 279, 271), (271, 279, 280, 272), (272, 280, 281, 273), (273, 281, 282, 274), (274, 282, 283, 275), (275, 283, 284, 276), (276, 284, 277, 269), (277, 285, 286, 278), (278, 286, 287, 279), (279, 287, 288, 280), (280, 288, 289, 281), (281, 289, 290, 282), (282, 290, 291, 283), (283, 291, 292, 284), (284, 292, 285, 277), (285, 293, 294, 286), (286, 294, 295, 287), (287, 295, 296, 288), (288, 296, 297, 289), (289, 297, 298, 290), (290, 298, 299, 291), (291, 299, 300, 292), (292, 300, 293, 285), (293, 301, 302, 294), (294, 302, 303, 295), (295, 303, 304, 296), (296, 304, 305, 297), (297, 305, 306, 298), (298, 306, 307, 299), (299, 307, 308, 300), (300, 308, 301, 293), (301, 309, 310, 302), (302, 310, 311, 303), (303, 311, 312, 304), (304, 312, 313, 305), (305, 313, 314, 306), (306, 314, 315, 307), (307, 315, 316, 308), (308, 316, 309, 301), (309, 317, 318, 310), (310, 318, 319, 311), (311, 319, 320, 312), (312, 320, 321, 313), (313, 321, 322, 314), (314, 322, 323, 315), (315, 323, 324, 316), (316, 324, 317, 309), (317, 325, 326, 318), (318, 326, 327, 319), (319, 327, 328, 320), (320, 328, 329, 321), (321, 329, 330, 322), (322, 330, 331, 323), (323, 331, 332, 324), (324, 332, 325, 317), (325, 333, 334, 326), (326, 334, 335, 327), (327, 335, 336, 328), (328, 336, 337, 329), (329, 337, 338, 330), (330, 338, 339, 331), (331, 339, 340, 332), (332, 340, 333, 325), (333, 341, 342, 334), (334, 342, 343, 335), (335, 343, 344, 336), (336, 344, 345, 337), (337, 345, 346, 338), (338, 346, 347, 339), (339, 347, 348, 340), (340, 348, 341, 333), (341, 349, 350, 342), (342, 350, 351, 343), (343, 351, 352, 344), (344, 352, 353, 345), (345, 353, 354, 346), (346, 354, 355, 347), (347, 355, 356, 348), (348, 356, 349, 341), (349, 229, 230, 350), (350, 230, 231, 351), (351, 231, 232, 352), (352, 232, 233, 353), (353, 233, 234, 354), (354, 234, 235, 355), (355, 235, 236, 356), (356, 236, 229, 349), (297, 289, 364, 365), (357, 372, 371, 370, 369, 368, 367, 366, 365, 364, 363, 362, 361, 360, 359, 358), (249, 241, 358, 359), (353, 345, 371, 372), (305, 297, 365, 366), (257, 249, 359, 360), (313, 305, 366, 367), (241, 233, 357, 358), (265, 257, 360, 361), (321, 313, 367, 368), (273, 265, 361, 362), (329, 321, 368, 369), (281, 273, 362, 363), (233, 353, 372, 357), (337, 329, 369, 370), (289, 281, 363, 364), (345, 337, 370, 371), (374, 373, 404, 403, 402, 401, 400, 399, 398, 397, 396, 395, 394, 393, 392, 391, 390, 389, 388, 387, 386, 385, 384, 383, 382, 381, 380, 379, 378, 377, 376, 375), (405, 407, 408, 409, 410, 411, 412, 413, 414, 415, 416, 417, 418, 419, 420, 421, 422, 423, 424, 425, 426, 427, 428, 429, 430, 431, 432, 433, 434, 435, 436, 406), (379, 380, 412, 411), (393, 394, 426, 425), (380, 381, 413, 412), (394, 395, 427, 426), (381, 382, 414, 413), (395, 396, 428, 427), (382, 383, 415, 414), (396, 397, 429, 428), (383, 384, 416, 415), (397, 398, 430, 429), (384, 385, 417, 416), (398, 399, 431, 430), (385, 386, 418, 417), (399, 400, 432, 431), (386, 387, 419, 418), (373, 374, 405, 406), (400, 401, 433, 432), (387, 388, 420, 419), (374, 375, 407, 405), (401, 402, 434, 433), (388, 389, 421, 420), (375, 376, 408, 407), (402, 403, 435, 434), (389, 390, 422, 421), (376, 377, 409, 408), (403, 404, 436, 435), (390, 391, 423, 422), (377, 378, 410, 409), (404, 373, 406, 436), (391, 392, 424, 423), (378, 379, 411, 410), (392, 393, 425, 424), (437, 445, 446, 438), (438, 446, 447, 439), (439, 447, 448, 440), (440, 448, 449, 441), (441, 449, 450, 442), (442, 450, 451, 443), (443, 451, 452, 444), (444, 452, 445, 437), (445, 453, 454, 446), (446, 454, 455, 447), (447, 455, 456, 448), (448, 456, 457, 449), (449, 457, 458, 450), (450, 458, 459, 451), (451, 459, 460, 452), (452, 460, 453, 445), (453, 461, 462, 454), (454, 462, 463, 455), (455, 463, 464, 456), (456, 464, 465, 457), (457, 465, 466, 458), (458, 466, 467, 459), (459, 467, 468, 460), (460, 468, 461, 453), (461, 469, 470, 462), (462, 470, 471, 463), (463, 471, 472, 464), (464, 472, 473, 465), (465, 473, 474, 466), (466, 474, 475, 467), (467, 475, 476, 468), (468, 476, 469, 461), (469, 477, 478, 470), (470, 478, 479, 471), (471, 479, 480, 472), (472, 480, 481, 473), (473, 481, 482, 474), (474, 482, 483, 475), (475, 483, 484, 476), (476, 484, 477, 469), (477, 485, 486, 478), (478, 486, 487, 479), (479, 487, 488, 480), (480, 488, 489, 481), (481, 489, 490, 482), (482, 490, 491, 483), (483, 491, 492, 484), (484, 492, 485, 477), (485, 493, 494, 486), (486, 494, 495, 487), (487, 495, 496, 488), (488, 496, 497, 489), (489, 497, 498, 490), (490, 498, 499, 491), (491, 499, 500, 492), (492, 500, 493, 485), (493, 501, 502, 494), (494, 502, 503, 495), (495, 503, 504, 496), (496, 504, 505, 497), (497, 505, 506, 498), (498, 506, 507, 499), (499, 507, 508, 500), (500, 508, 501, 493), (501, 509, 510, 502), (502, 510, 511, 503), (503, 511, 512, 504), (504, 512, 513, 505), (505, 513, 514, 506), (506, 514, 515, 507), (507, 515, 516, 508), (508, 516, 509, 501), (509, 517, 518, 510), (510, 518, 519, 511), (511, 519, 520, 512), (512, 520, 521, 513), (513, 521, 522, 514), (514, 522, 523, 515), (515, 523, 524, 516), (516, 524, 517, 509), (517, 525, 526, 518), (518, 526, 527, 519), (519, 527, 528, 520), (520, 528, 529, 521), (521, 529, 530, 522), (522, 530, 531, 523), (523, 531, 532, 524), (524, 532, 525, 517), (525, 533, 534, 526), (526, 534, 535, 527), (527, 535, 536, 528), (528, 536, 537, 529), (529, 537, 538, 530), (530, 538, 539, 531), (531, 539, 540, 532), (532, 540, 533, 525), (533, 541, 542, 534), (534, 542, 543, 535), (535, 543, 544, 536), (536, 544, 545, 537), (537, 545, 546, 538), (538, 546, 547, 539), (539, 547, 548, 540), (540, 548, 541, 533), (541, 549, 550, 542), (542, 550, 551, 543), (543, 551, 552, 544), (544, 552, 553, 545), (545, 553, 554, 546), (546, 554, 555, 547), (547, 555, 556, 548), (548, 556, 549, 541), (549, 557, 558, 550), (550, 558, 559, 551), (551, 559, 560, 552), (552, 560, 561, 553), (553, 561, 562, 554), (554, 562, 563, 555), (555, 563, 564, 556), (556, 564, 557, 549), (557, 437, 438, 558), (558, 438, 439, 559), (559, 439, 440, 560), (560, 440, 441, 561), (561, 441, 442, 562), (562, 442, 443, 563), (563, 443, 444, 564), (564, 444, 437, 557), (505, 497, 572, 573), (565, 580, 579, 578, 577, 576, 575, 574, 573, 572, 571, 570, 569, 568, 567, 566), (457, 449, 566, 567), (561, 553, 579, 580), (513, 505, 573, 574), (465, 457, 567, 568), (521, 513, 574, 575), (449, 441, 565, 566), (473, 465, 568, 569), (529, 521, 575, 576), (481, 473, 569, 570), (537, 529, 576, 577), (489, 481, 570, 571), (441, 561, 580, 565), (545, 537, 577, 578), (497, 489, 571, 572), (553, 545, 578, 579), (582, 581, 612, 611, 610, 609, 608, 607, 606, 605, 604, 603, 602, 601, 600, 599, 598, 597, 596, 595, 594, 593, 592, 591, 590, 589, 588, 587, 586, 585, 584, 583), (613, 615, 616, 617, 618, 619, 620, 621, 622, 623, 624, 625, 626, 627, 628, 629, 630, 631, 632, 633, 634, 635, 636, 637, 638, 639, 640, 641, 642, 643, 644, 614), (587, 588, 620, 619), (601, 602, 634, 633), (588, 589, 621, 620), (602, 603, 635, 634), (589, 590, 622, 621), (603, 604, 636, 635), (590, 591, 623, 622), (604, 605, 637, 636), (591, 592, 624, 623), (605, 606, 638, 637), (592, 593, 625, 624), (606, 607, 639, 638), (593, 594, 626, 625), (607, 608, 640, 639), (594, 595, 627, 626), (581, 582, 613, 614), (608, 609, 641, 640), (595, 596, 628, 627), (582, 583, 615, 613), (609, 610, 642, 641), (596, 597, 629, 628), (583, 584, 616, 615), (610, 611, 643, 642), (597, 598, 630, 629), (584, 585, 617, 616), (611, 612, 644, 643), (598, 599, 631, 630), (585, 586, 618, 617), (612, 581, 614, 644), (599, 600, 632, 631), (586, 587, 619, 618), (600, 601, 633, 632), (645, 646, 648, 647), (647, 648, 652, 651), (651, 652, 650, 649), (649, 650, 646, 645), (647, 651, 649, 645), (652, 648, 646, 650), (653, 661, 662, 654), (654, 662, 663, 655), (655, 663, 664, 656), (656, 664, 665, 657), (657, 665, 666, 658), (658, 666, 667, 659), (659, 667, 668, 660), (660, 668, 661, 653), (661, 669, 670, 662), (662, 670, 671, 663), (663, 671, 672, 664), (664, 672, 673, 665), (665, 673, 674, 666), (666, 674, 675, 667), (667, 675, 676, 668), (668, 676, 669, 661), (669, 677, 678, 670), (670, 678, 679, 671), (671, 679, 680, 672), (672, 680, 681, 673), (673, 681, 682, 674), (674, 682, 683, 675), (675, 683, 684, 676), (676, 684, 677, 669), (677, 685, 686, 678), (678, 686, 687, 679), (679, 687, 688, 680), (680, 688, 689, 681), (681, 689, 690, 682), (682, 690, 691, 683), (683, 691, 692, 684), (684, 692, 685, 677), (685, 693, 694, 686), (686, 694, 695, 687), (687, 695, 696, 688), (688, 696, 697, 689), (689, 697, 698, 690), (690, 698, 699, 691), (691, 699, 700, 692), (692, 700, 693, 685), (693, 701, 702, 694), (694, 702, 703, 695), (695, 703, 704, 696), (696, 704, 705, 697), (697, 705, 706, 698), (698, 706, 707, 699), (699, 707, 708, 700), (700, 708, 701, 693), (701, 709, 710, 702), (702, 710, 711, 703), (703, 711, 712, 704), (704, 712, 713, 705), (705, 713, 714, 706), (706, 714, 715, 707), (707, 715, 716, 708), (708, 716, 709, 701), (709, 717, 718, 710), (710, 718, 719, 711), (711, 719, 720, 712), (712, 720, 721, 713), (713, 721, 722, 714), (714, 722, 723, 715), (715, 723, 724, 716), (716, 724, 717, 709), (717, 724, 732, 725), (724, 723, 731, 732), (723, 722, 730, 731), (722, 721, 729, 730), (721, 720, 728, 729), (720, 719, 727, 728), (719, 718, 726, 727), (718, 717, 725, 726), (731, 730, 738, 739), (729, 728, 736, 737), (727, 726, 734, 735), (732, 731, 739, 740), (730, 729, 737, 738), (728, 727, 735, 736), (726, 725, 733, 734), (725, 732, 740, 733), (737, 736, 744, 745), (735, 734, 742, 743), (740, 739, 747, 748), (738, 737, 745, 746), (736, 735, 743, 744), (734, 733, 741, 742), (733, 740, 748, 741), (739, 738, 746, 747), (749, 750, 752, 751), (751, 752, 756, 755), (755, 756, 754, 753), (753, 754, 750, 749), (751, 755, 753, 749), (756, 752, 750, 754), (757, 758, 760, 759), (759, 760, 764, 763), (763, 764, 762, 761), (761, 762, 758, 757), (759, 763, 761, 757), (764, 760, 758, 762), (765, 766, 768, 767), (767, 768, 772, 771), (771, 772, 770, 769), (769, 770, 766, 765), (767, 771, 769, 765), (772, 768, 766, 770), (773, 774, 776, 775), (775, 776, 780, 779), (779, 780, 778, 777), (777, 778, 774, 773), (775, 779, 777, 773), (780, 776, 774, 778), (781, 789, 790, 782), (782, 790, 791, 783), (783, 791, 792, 784), (784, 792, 793, 785), (785, 793, 794, 786), (786, 794, 795, 787), (787, 795, 796, 788), (788, 796, 789, 781), (789, 797, 798, 790), (790, 798, 799, 791), (791, 799, 800, 792), (792, 800, 801, 793), (793, 801, 802, 794), (794, 802, 803, 795), (795, 803, 804, 796), (796, 804, 797, 789), (797, 805, 806, 798), (798, 806, 807, 799), (799, 807, 808, 800), (800, 808, 809, 801), (801, 809, 810, 802), (802, 810, 811, 803), (803, 811, 812, 804), (804, 812, 805, 797), (805, 813, 814, 806), (806, 814, 815, 807), (807, 815, 816, 808), (808, 816, 817, 809), (809, 817, 818, 810), (810, 818, 819, 811), (811, 819, 820, 812), (812, 820, 813, 805), (813, 821, 822, 814), (814, 822, 823, 815), (815, 823, 824, 816), (816, 824, 825, 817), (817, 825, 826, 818), (818, 826, 827, 819), (819, 827, 828, 820), (820, 828, 821, 813), (821, 829, 830, 822), (822, 830, 831, 823), (823, 831, 832, 824), (824, 832, 833, 825), (825, 833, 834, 826), (826, 834, 835, 827), (827, 835, 836, 828), (828, 836, 829, 821), (829, 837, 838, 830), (830, 838, 839, 831), (831, 839, 840, 832), (832, 840, 841, 833), (833, 841, 842, 834), (834, 842, 843, 835), (835, 843, 844, 836), (836, 844, 837, 829), (837, 845, 846, 838), (838, 846, 847, 839), (839, 847, 848, 840), (840, 848, 849, 841), (841, 849, 850, 842), (842, 850, 851, 843), (843, 851, 852, 844), (844, 852, 845, 837), (845, 852, 860, 853), (852, 851, 859, 860), (851, 850, 858, 859), (850, 849, 857, 858), (849, 848, 856, 857), (848, 847, 855, 856), (847, 846, 854, 855), (846, 845, 853, 854), (859, 858, 866, 867), (857, 856, 864, 865), (855, 854, 862, 863), (860, 859, 867, 868), (858, 857, 865, 866), (856, 855, 863, 864), (854, 853, 861, 862), (853, 860, 868, 861), (865, 864, 872, 873), (863, 862, 870, 871), (868, 867, 875, 876), (866, 865, 873, 874), (864, 863, 871, 872), (862, 861, 869, 870), (861, 868, 876, 869), (867, 866, 874, 875)])
me_plane.polygons.foreach_set('material_index', [1, 1, 2, 2, 1, 1, 1, 1, 1, 1, 1, 1, 1, 2, 1, 1, 1, 2, 2, 2, 2, 2, 2, 2, 2, 2, 2, 2, 2, 2, 2, 2, 2, 2, 2, 2, 2, 2, 2, 2, 1, 2, 2, 2, 2, 2, 2, 2, 2, 2, 2, 2, 2, 2, 2, 2, 2, 2, 2, 2, 2, 2, 2, 2, 1, 2, 2, 1, 2, 2, 2, 2, 2, 0, 2, 2, 2, 2, 0, 0, 2, 2, 2, 2, 2, 2, 2, 2, 2, 1, 1, 1, 1, 1, 1, 1, 1, 1, 1, 1, 1, 1, 1, 2, 2, 3, 2, 2, 2, 2, 2, 2, 2, 2, 2, 2, 2, 2, 0, 0, 2, 2, 2, 2, 0, 0, 2, 2, 2, 2, 2, 2, 2, 2, 1, 1, 1, 4, 4, 4, 4, 4, 4, 4, 4, 4, 4, 4, 4, 4, 4, 4, 4, 4, 4, 4, 4, 4, 4, 4, 4, 4, 4, 4, 4, 4, 4, 4, 4, 4, 4, 4, 4, 4, 4, 4, 4, 4, 4, 4, 4, 4, 4, 4, 4, 4, 4, 4, 4, 2, 2, 2, 2, 2, 2, 2, 2, 2, 2, 2, 2, 2, 2, 2, 2, 2, 2, 2, 2, 2, 2, 2, 2, 2, 2, 2, 2, 2, 2, 2, 2, 2, 2, 2, 2, 2, 2, 2, 2, 2, 2, 2, 2, 2, 2, 2, 2, 2, 2, 2, 2, 2, 2, 2, 2, 2, 2, 2, 2, 2, 2, 2, 2, 2, 2, 2, 2, 2, 2, 2, 2, 2, 2, 2, 2, 2, 2, 2, 2, 2, 2, 2, 2, 2, 2, 2, 2, 2, 2, 2, 2, 2, 2, 2, 2, 2, 2, 2, 2, 2, 2, 2, 2, 2, 2, 2, 2, 2, 2, 2, 2, 2, 2, 2, 2, 2, 2, 2, 2, 2, 2, 2, 2, 2, 2, 2, 2, 2, 4, 2, 2, 2, 2, 2, 2, 2, 2, 2, 2, 2, 2, 2, 2, 2, 2, 4, 4, 4, 4, 4, 4, 4, 4, 4, 4, 4, 4, 4, 4, 4, 4, 4, 4, 4, 4, 4, 4, 4, 4, 4, 4, 4, 4, 4, 4, 4, 4, 4, 2, 2, 2, 2, 2, 2, 2, 2, 2, 2, 2, 2, 2, 2, 2, 2, 2, 2, 2, 2, 2, 2, 2, 2, 2, 2, 2, 2, 2, 2, 2, 2, 2, 2, 2, 2, 2, 2, 2, 2, 2, 2, 2, 2, 2, 2, 2, 2, 2, 2, 2, 2, 2, 2, 2, 2, 2, 2, 2, 2, 2, 2, 2, 2, 2, 2, 2, 2, 2, 2, 2, 2, 2, 2, 2, 2, 2, 2, 2, 2, 2, 2, 2, 2, 2, 2, 2, 2, 2, 2, 2, 2, 2, 2, 2, 2, 2, 2, 2, 2, 2, 2, 2, 2, 2, 2, 2, 2, 2, 2, 2, 2, 2, 2, 2, 2, 2, 2, 2, 2, 2, 2, 2, 2, 2, 2, 2, 2, 2, 4, 2, 2, 2, 2, 2, 2, 2, 2, 2, 2, 2, 2, 2, 2, 2, 2, 4, 4, 4, 4, 4, 4, 4, 4, 4, 4, 4, 4, 4, 4, 4, 4, 4, 4, 4, 4, 4, 4, 4, 4, 4, 4, 4, 4, 4, 4, 4, 4, 4, 1, 1, 1, 1, 1, 2, 5, 5, 5, 5, 5, 5, 5, 5, 5, 5, 5, 5, 5, 5, 5, 5, 5, 5, 5, 5, 5, 5, 5, 5, 5, 5, 5, 5, 5, 5, 5, 5, 5, 5, 5, 5, 5, 5, 5, 5, 5, 5, 5, 5, 5, 5, 5, 5, 5, 5, 5, 5, 5, 5, 5, 5, 5, 5, 5, 5, 5, 5, 5, 5, 5, 5, 5, 5, 5, 5, 5, 5, 5, 5, 5, 5, 5, 5, 5, 5, 5, 5, 5, 5, 5, 5, 5, 5, 1, 1, 1, 1, 1, 2, 2, 2, 2, 2, 2, 2, 2, 2, 2, 2, 2, 2, 2, 2, 2, 2, 2, 2, 5, 5, 5, 5, 5, 5, 5, 5, 5, 5, 5, 5, 5, 5, 5, 5, 5, 5, 5, 5, 5, 5, 5, 5, 5, 5, 5, 5, 5, 5, 5, 5, 5, 5, 5, 5, 5, 5, 5, 5, 5, 5, 5, 5, 5, 5, 5, 5, 5, 5, 5, 5, 5, 5, 5, 5, 5, 5, 5, 5, 5, 5, 5, 5, 5, 5, 5, 5, 5, 5, 5, 5, 5, 5, 5, 5, 5, 5, 5, 5, 5, 5, 5, 5, 5, 5, 5, 5])
_uv = me_plane.uv_layers.new(name='UVMap')
_uv.uv.foreach_set('vector', [0.0, 0.0, 0.0, 0.0, 0.0, 0.0, 0.0, 0.0, 0.0, 0.0, 0.0, 0.0, 0.0, 0.0, 0.0, 0.0, 0.0, 0.0, 0.0, 0.0, 0.0, 0.0, 0.0, 0.0, 0.0, 0.0, 0.0, 0.0, 0.0, 0.0, 0.0, 0.0, 0.0, 0.0, 0.0, 0.0, 0.0, 0.0, 0.0, 0.0, 0.0, 0.0, 0.0, 0.0, 0.0, 0.0, 0.0, 0.0, 0.0, 0.0, 0.0, 0.0, 0.0, 0.0, 0.0, 0.0, 0.0, 0.0, 0.0, 0.0, 0.0, 0.0, 0.0, 0.0, 0.0, 0.0, 0.0, 0.0, 0.0, 0.0, 0.0, 0.0, 0.0, 0.0, 0.0, 0.0, 0.0, 0.0, 0.0, 0.0, 0.0, 0.0, 0.0, 0.0, 0.0, 0.0, 0.0, 0.0, 0.0, 0.0, 0.0, 0.0, 0.0, 0.0, 0.0, 0.0, 0.0, 0.0, 0.0, 0.0, 0.0, 0.0, 0.0, 0.0, 0.0, 0.0, 0.0, 0.0, 0.0, 0.0, 0.0, 0.0, 0.0, 0.0, 0.0, 0.0, 0.0, 0.0, 0.0, 0.0, 0.0, 0.0, 0.0, 0.0, 0.0, 0.0, 0.0, 0.0, 0.0, 0.0, 0.0, 0.0, 0.0, 0.0, 0.0, 0.0, 0.0, 0.0, 0.0, 0.0, 0.0, 0.0, 0.0, 0.0, 0.0, 0.0, 0.0, 0.0, 0.0, 0.0, 0.0, 0.0, 0.0, 0.0, 0.0, 0.0, 0.0, 0.0, 0.0, 0.0, 0.0, 0.0, 0.0, 0.0, 0.0, 0.0, 0.0, 0.0, 0.0, 0.0, 0.0, 0.0, 0.0, 0.0, 0.0, 0.0, 0.0, 0.0, 0.0, 0.0, 0.0, 0.0, 0.0, 0.0, 0.0, 0.0, 0.0, 0.0, 0.0, 0.0, 0.0, 0.0, 0.0, 0.0, 0.0, 0.0, 0.0, 0.0, 0.0, 0.0, 0.0, 0.0, 0.0, 0.0, 0.0, 0.0, 0.0, 0.0, 0.0, 0.0, 0.0, 0.0, 0.0, 0.0, 0.0, 0.0, 0.0, 0.0, 0.0, 0.0, 0.0, 0.0, 0.0, 0.0, 0.0, 0.0, 0.0, 0.0, 0.0, 0.0, 0.0, 0.0, 0.0, 0.0, 0.0, 0.0, 0.0, 0.0, 0.0, 0.0, 0.0, 0.0, 0.0, 0.0, 0.0, 0.0, 0.0, 0.0, 0.0, 0.0, 0.0, 0.0, 0.0, 0.0, 0.0, 0.0, 0.0, 0.0, 0.0, 0.0, 0.0, 0.0, 0.0, 0.0, 0.0, 0.0, 0.0, 0.0, 0.0, 0.0, 0.0, 0.0, 0.0, 0.0, 0.0, 0.0, 0.0, 0.0, 0.0, 0.0, 0.0, 0.0, 0.0, 0.0, 0.0, 0.0, 0.0, 0.0, 0.0, 0.0, 0.0, 0.0, 0.0, 0.0, 0.0, 0.0, 0.0, 0.0, 0.0, 0.0, 0.0, 0.0, 0.0, 0.0, 0.0, 0.0, 0.0, 0.0, 0.0, 0.0, 0.0, 0.0, 0.0, 0.0, 0.0, 0.0, 0.0, 0.0, 0.0, 0.0, 0.0, 0.0, 0.0, 0.0, 0.0, 0.0, 0.0, 0.0, 0.0, 0.0, 0.0, 0.0, 0.0, 0.0, 0.0, 0.0, 0.0, 0.0, 0.0, 0.0, 0.0, 0.0, 0.0, 0.0, 0.0, 0.0, 0.0, 0.0, 0.0, 0.0, 0.0, 0.0, 0.0, 0.0, 0.0, 0.0, 0.0, 0.0, 0.0, 0.0, 0.0, 0.0, 0.0, 0.0, 0.0, 0.0, 0.0, 0.0, 0.0, 0.0, 0.0, 0.0, 0.0, 0.0, 0.0, 0.0, 0.0, 0.0, 0.0, 0.0, 0.0, 0.0, 0.0, 0.0, 0.0, 0.0, 0.0, 0.0, 0.0, 0.0, 0.0, 0.0, 0.0, 0.0, 0.0, 0.0, 0.0, 0.0, 0.0, 0.0, 0.0, 0.0, 0.0, 0.0, 0.0, 0.0, 0.0, 0.0, 0.0, 0.0, 0.0, 0.0, 0.0, 0.0, 0.0, 0.0, 0.0, 0.0, 0.0, 0.0, 0.0, 0.0, 0.0, 0.0, 0.0, 0.0, 0.0, 0.0, 0.0, 0.0, 0.0, 0.0, 0.0, 0.0, 0.0, 0.0, 0.0, 0.0, 0.0, 0.0, 0.0, 0.0, 0.0, 0.0, 0.0, 0.0, 0.0, 0.0, 0.0, 0.0, 0.0, 0.0, 0.0, 0.0, 0.0, 0.0, 0.0, 0.0, 0.0, 0.0, 0.0, 0.0, 0.0, 0.0, 0.0, 0.0, 0.0, 0.0, 0.0, 0.0, 0.0, 0.0, 0.0, 0.0, 0.0, 0.0, 0.0, 0.0, 0.0, 0.0, 0.0, 0.0, 0.0, 0.0, 0.0, 0.0, 0.0, 0.0, 0.0, 0.0, 0.0, 0.0, 0.0, 0.0, 0.0, 0.0, 0.0, 0.0, 0.0, 0.0, 0.0, 0.0, 0.0, 0.0, 0.0, 0.0, 0.0, 0.0, 0.0, 0.0, 0.0, 0.0, 0.0, 0.0, 0.0, 0.0, 0.0, 0.0, 0.0, 0.0, 0.0, 0.0, 0.0, 0.0, 0.0, 0.0, 0.0, 0.0, 0.0, 0.0, 0.0, 0.0, 0.0, 0.0, 0.0, 0.0, 0.0, 0.0, 0.0, 0.0, 0.0, 0.0, 0.0, 0.0, 0.0, 0.0, 0.0, 0.0, 0.0, 0.0, 0.0, 0.0, 0.0, 0.0, 0.0, 0.0, 0.0, 0.0, 0.0, 0.0, 0.0, 0.0, 0.0, 0.0, 0.0, 0.0, 0.0, 0.0, 0.0, 0.0, 0.0, 0.0, 0.0, 0.0, 0.0, 0.0, 0.0, 0.0, 0.0, 0.0, 0.0, 0.0, 0.0, 0.0, 0.0, 0.0, 0.0, 0.0, 0.0, 0.0, 0.0, 0.0, 0.0, 0.0, 0.0, 0.0, 0.0, 0.0, 0.0, 0.0, 0.0, 0.0, 0.0, 0.0, 0.0, 0.0, 0.0, 0.0, 0.0, 0.0, 0.0, 0.0, 0.0, 0.0, 0.0, 0.0, 0.0, 0.0, 0.0, 0.0, 0.0, 0.0, 0.0, 0.0, 0.0, 0.0, 0.0, 0.0, 0.0, 0.0, 0.0, 0.0, 0.0, 0.0, 0.0, 0.0, 0.0, 0.0, 0.0, 0.0, 0.0, 0.0, 0.0, 0.0, 0.0, 0.0, 0.0, 0.0, 0.0, 0.0, 0.0, 0.0, 0.0, 0.0, 0.0, 0.0, 0.0, 0.0, 0.0, 0.0, 0.0, 0.0, 0.0, 0.0, 0.0, 0.0, 0.0, 0.0, 0.0, 0.0, 0.0, 0.0, 0.0, 0.0, 0.0, 0.0, 0.0, 0.0, 0.0, 0.0, 0.0, 0.0, 0.0, 0.0, 0.0, 0.0, 0.0, 0.0, 0.0, 0.0, 0.0, 0.0, 0.0, 0.0, 0.0, 0.0, 0.0, 0.0, 0.0, 0.0, 0.0, 0.0, 0.0, 0.0, 0.0, 0.0, 0.0, 0.0, 0.0, 0.0, 0.0, 0.0, 0.0, 0.0, 0.0, 0.0, 0.0, 0.0, 0.0, 0.0, 0.0, 0.0, 0.0, 0.0, 0.0, 0.0, 0.0, 0.0, 0.0, 0.0, 0.0, 0.0, 0.0, 0.0, 0.0, 0.0, 0.0, 0.0, 0.0, 0.0, 0.0, 0.0, 0.0, 0.0, 0.0, 0.0, 0.0, 0.0, 0.0, 0.0, 0.0, 0.0, 0.0, 0.0, 0.0, 0.0, 0.0, 0.0, 0.0, 0.0, 0.0, 0.0, 0.0, 0.0, 0.0, 0.0, 0.0, 0.0, 0.0, 0.0, 0.0, 0.0, 0.0, 0.0, 0.0, 0.0, 0.0, 0.0, 0.0, 0.0, 0.0, 0.0, 0.0, 0.0, 0.0, 0.0, 0.0, 0.0, 0.0, 0.0, 0.0, 0.0, 0.0, 0.0, 0.0, 0.0, 0.0, 0.0, 0.0, 0.0, 0.0, 0.0, 0.0, 0.0, 0.0, 0.0, 0.0, 0.0, 0.0, 0.0, 0.0, 0.0, 0.0, 0.0, 0.0, 0.0, 0.0, 0.0, 0.0, 0.0, 0.0, 0.0, 0.0, 0.0, 0.0, 0.0, 0.0, 0.0, 0.0, 0.0, 0.0, 0.0, 0.0, 0.0, 0.0, 0.0, 0.0, 0.0, 0.0, 0.0, 0.0, 0.0, 0.0, 0.0, 0.0, 0.0, 0.0, 0.0, 0.0, 0.0, 0.0, 0.0, 0.0, 0.0, 0.0, 0.0, 0.0, 0.0, 0.0, 0.0, 0.0, 0.0, 0.0, 0.0, 0.0, 0.0, 0.0, 0.0, 0.0, 0.0, 0.0, 0.0, 0.0, 0.0, 0.0, 0.0, 0.0, 0.0, 0.0, 0.0, 0.0, 0.0, 0.0, 0.0, 0.0, 0.0, 0.0, 0.0, 0.0, 0.0, 0.0, 0.0, 0.0, 0.0, 0.0, 0.0, 0.0, 0.0, 0.0, 0.0, 0.0, 0.0, 0.0, 0.0, 0.0, 0.0, 0.0, 0.0, 0.0, 0.0, 0.0, 0.0, 0.0, 0.0, 0.0, 0.0, 0.0, 0.0, 0.0, 0.0, 0.0, 0.0, 0.0, 0.0, 0.0, 0.0, 0.0, 0.0, 0.0, 0.0, 0.0, 0.0, 0.0, 0.0, 0.0, 0.0, 0.0, 0.0, 0.0, 0.0, 0.0, 0.0, 0.0, 0.0, 0.0, 1.0, 1.0, 1.0, 1.0, 0.0, 0.0, 0.0, 1.0, 0.0, 1.0, 1.0, 0.0, 1.0, 0.0, 1.0, 0.0, 0.0, 0.0, 0.0, 0.0, 1.0, 1.0, 0.0, 1.0, 1.0, 1.0, 1.0, 1.0, 0.0, 0.0, 0.0, 0.0, 1.0, 0.0, 1.0, 0.0, 0.0, 1.0, 1.0, 1.0, 0.0, 1.0, 0.0, 1.0, 1.0, 1.0, 0.0, 1.0, 1.0, 1.0, 1.0, 1.0, 0.0, 0.0, 1.0, 0.0, 0.0, 0.0, 0.0, 0.0, 1.0, 1.0, 1.0, 0.0, 1.0, 0.0, 1.0, 1.0, 1.0, 0.0, 0.0, 1.0, 0.0, 1.0, 0.0, 0.0, 0.0, 0.0, 1.0, 1.0, 1.0, 1.0, 1.0, 0.0, 1.0, 1.0, 0.0, 0.0, 0.0, 0.0, 0.0, 1.0, 0.0, 1.0, 1.0, 0.0, 1.0, 0.0, 1.0, 1.0, 1.0, 0.0, 0.0, 1.0, 0.0, 1.0, 0.0, 0.0, 0.0, 0.0, 0.0, 0.0, 1.0, 1.0, 1.0, 1.0, 0.0, 0.0, 0.0, 1.0, 0.0, 1.0, 1.0, 0.0, 1.0, 1.0, 0.0, 1.0, 1.0, 1.0, 1.0, 1.0, 0.0, 0.0, 1.0, 0.0, 0.0, 0.0, 0.0, 0.0, 1.0, 1.0, 1.0, 0.0, 1.0, 0.0, 1.0, 1.0, 1.0, 0.0, 0.0, 1.0, 0.0, 1.0, 0.0, 0.0, 0.0, 0.0, 0.0, 0.0, 1.0, 1.0, 1.0, 1.0, 0.0, 0.0, 0.0, 1.0, 0.0, 1.0, 1.0, 0.0, 1.0, 1.0, 0.0, 1.0, 1.0, 1.0, 1.0, 1.0, 0.0, 0.0, 1.0, 0.0, 0.0, 0.0, 0.0, 0.0, 1.0, 1.0, 1.0, 0.0, 1.0, 0.0, 1.0, 1.0, 1.0, 0.0, 0.0, 1.0, 0.0, 1.0, 0.0, 0.0, 0.0, 0.375, 0.0, 0.625, 0.0, 0.625, 0.25, 0.375, 0.25, 0.375, 0.25, 0.625, 0.25, 0.625, 0.5, 0.375, 0.5, 0.375, 0.5, 0.625, 0.5, 0.625, 0.75, 0.375, 0.75, 0.375, 0.75, 0.625, 0.75, 0.625, 1.0, 0.375, 1.0, 0.125, 0.5, 0.375, 0.5, 0.375, 0.75, 0.125, 0.75, 0.625, 0.5, 0.875, 0.5, 0.875, 0.75, 0.625, 0.75, 0.0, 0.0, 0.0, 0.0, 0.0, 0.0, 0.0, 0.0, 0.0, 0.0, 1.0, 0.5, 0.9375, 0.5, 0.9375, 1.0, 1.0, 1.0, 0.9375, 0.5, 0.875, 0.5, 0.875, 1.0, 0.9375, 1.0, 0.875, 0.5, 0.8125, 0.5, 0.8125, 1.0, 0.875, 1.0, 0.1875, 0.5, 0.125, 0.5, 0.125, 1.0, 0.1875, 1.0, 0.125, 0.5, 0.0625, 0.5, 0.0625, 1.0, 0.125, 1.0, 0.0625, 0.5, 0.0, 0.5, 0.0, 1.0, 0.0625, 1.0, 1.0, 0.5, 1.0, 1.0, 0.9375, 1.0, 0.9375, 0.5, 0.9375, 0.5, 0.9375, 1.0, 0.875, 1.0, 0.875, 0.5, 0.875, 0.5, 0.875, 1.0, 0.8125, 1.0, 0.8125, 0.5, 0.1875, 0.5, 0.1875, 1.0, 0.125, 1.0, 0.125, 0.5, 0.125, 0.5, 0.125, 1.0, 0.0625, 1.0, 0.0625, 0.5, 0.0625, 0.5, 0.0625, 1.0, 0.0, 1.0, 0.0, 0.5, 0.125, 0.5, 0.1875, 0.5, 0.1875, 0.5, 0.125, 0.5, 0.875, 0.5, 0.9375, 0.5, 0.9375, 0.5, 0.875, 0.5, 0.1875, 1.0, 0.125, 1.0, 0.125, 1.0, 0.1875, 1.0, 0.9375, 1.0, 0.875, 1.0, 0.875, 1.0, 0.9375, 1.0, 0.0625, 0.5, 0.125, 0.5, 0.125, 0.5, 0.0625, 0.5, 0.8125, 0.5, 0.875, 0.5, 0.875, 0.5, 0.8125, 0.5, 0.9375, 0.5, 1.0, 0.5, 1.0, 0.5, 0.9375, 0.5, 0.125, 1.0, 0.0625, 1.0, 0.0625, 1.0, 0.125, 1.0, 0.875, 1.0, 0.8125, 1.0, 0.8125, 1.0, 0.875, 1.0, 1.0, 1.0, 0.9375, 1.0, 0.9375, 1.0, 1.0, 1.0, 0.8125, 1.0, 0.8125, 0.5, 0.8125, 0.5, 0.8125, 1.0, 0.0, 0.5, 0.0625, 0.5, 0.0625, 0.5, 0.0, 0.5, 0.1875, 0.5, 0.1875, 1.0, 0.1875, 1.0, 0.1875, 0.5, 0.0625, 1.0, 0.0, 1.0, 0.0, 1.0, 0.0625, 1.0, 1.0, 0.5, 0.9375, 0.5, 0.9375, 1.0, 1.0, 1.0, 0.9375, 0.5, 0.875, 0.5, 0.875, 1.0, 0.9375, 1.0, 0.875, 0.5, 0.8125, 0.5, 0.8125, 1.0, 0.875, 1.0, 0.1875, 0.5, 0.125, 0.5, 0.125, 1.0, 0.1875, 1.0, 0.125, 0.5, 0.0625, 0.5, 0.0625, 1.0, 0.125, 1.0, 0.0625, 0.5, 0.0, 0.5, 0.0, 1.0, 0.0625, 1.0, 1.0, 0.5, 1.0, 1.0, 0.9375, 1.0, 0.9375, 0.5, 0.9375, 0.5, 0.9375, 1.0, 0.875, 1.0, 0.875, 0.5, 0.875, 0.5, 0.875, 1.0, 0.8125, 1.0, 0.8125, 0.5, 0.1875, 0.5, 0.1875, 1.0, 0.125, 1.0, 0.125, 0.5, 0.125, 0.5, 0.125, 1.0, 0.0625, 1.0, 0.0625, 0.5, 0.0625, 0.5, 0.0625, 1.0, 0.0, 1.0, 0.0, 0.5, 0.125, 0.5, 0.1875, 0.5, 0.1875, 0.5, 0.125, 0.5, 0.875, 0.5, 0.9375, 0.5, 0.9375, 0.5, 0.875, 0.5, 0.1875, 1.0, 0.125, 1.0, 0.125, 1.0, 0.1875, 1.0, 0.9375, 1.0, 0.875, 1.0, 0.875, 1.0, 0.9375, 1.0, 0.0625, 0.5, 0.125, 0.5, 0.125, 0.5, 0.0625, 0.5, 0.8125, 0.5, 0.875, 0.5, 0.875, 0.5, 0.8125, 0.5, 0.9375, 0.5, 1.0, 0.5, 1.0, 0.5, 0.9375, 0.5, 0.125, 1.0, 0.0625, 1.0, 0.0625, 1.0, 0.125, 1.0, 0.875, 1.0, 0.8125, 1.0, 0.8125, 1.0, 0.875, 1.0, 1.0, 1.0, 0.9375, 1.0, 0.9375, 1.0, 1.0, 1.0, 0.8125, 1.0, 0.8125, 0.5, 0.8125, 0.5, 0.8125, 1.0, 0.0, 0.5, 0.0625, 0.5, 0.0625, 0.5, 0.0, 0.5, 0.1875, 0.5, 0.1875, 1.0, 0.1875, 1.0, 0.1875, 0.5, 0.0625, 1.0, 0.0, 1.0, 0.0, 1.0, 0.0625, 1.0, 0.5, 0.5, 0.5625, 0.5, 0.5625, 0.625, 0.5, 0.625, 0.5, 0.625, 0.5625, 0.625, 0.5625, 0.75, 0.5, 0.75, 0.5, 0.75, 0.5625, 0.75, 0.5625, 0.875, 0.5, 0.875, 0.5, 0.875, 0.5625, 0.875, 0.5625, 1.0, 0.5, 1.0, 0.5, 0.0, 0.5625, 0.0, 0.5625, 0.125, 0.5, 0.125, 0.5, 0.125, 0.5625, 0.125, 0.5625, 0.25, 0.5, 0.25, 0.5, 0.25, 0.5625, 0.25, 0.5625, 0.375, 0.5, 0.375, 0.5, 0.375, 0.5625, 0.375, 0.5625, 0.5, 0.5, 0.5, 0.5625, 0.5, 0.625, 0.5, 0.625, 0.625, 0.5625, 0.625, 0.5625, 0.625, 0.625, 0.625, 0.625, 0.75, 0.5625, 0.75, 0.5625, 0.75, 0.625, 0.75, 0.625, 0.875, 0.5625, 0.875, 0.5625, 0.875, 0.625, 0.875, 0.625, 1.0, 0.5625, 1.0, 0.5625, 0.0, 0.625, 0.0, 0.625, 0.125, 0.5625, 0.125, 0.5625, 0.125, 0.625, 0.125, 0.625, 0.25, 0.5625, 0.25, 0.5625, 0.25, 0.625, 0.25, 0.625, 0.375, 0.5625, 0.375, 0.5625, 0.375, 0.625, 0.375, 0.625, 0.5, 0.5625, 0.5, 0.625, 0.5, 0.6875, 0.5, 0.6875, 0.625, 0.625, 0.625, 0.625, 0.625, 0.6875, 0.625, 0.6875, 0.75, 0.625, 0.75, 0.625, 0.75, 0.6875, 0.75, 0.6875, 0.875, 0.625, 0.875, 0.625, 0.875, 0.6875, 0.875, 0.6875, 1.0, 0.625, 1.0, 0.625, 0.0, 0.6875, 0.0, 0.6875, 0.125, 0.625, 0.125, 0.625, 0.125, 0.6875, 0.125, 0.6875, 0.25, 0.625, 0.25, 0.625, 0.25, 0.6875, 0.25, 0.6875, 0.375, 0.625, 0.375, 0.625, 0.375, 0.6875, 0.375, 0.6875, 0.5, 0.625, 0.5, 0.6875, 0.5, 0.75, 0.5, 0.75, 0.625, 0.6875, 0.625, 0.6875, 0.625, 0.75, 0.625, 0.75, 0.75, 0.6875, 0.75, 0.6875, 0.75, 0.75, 0.75, 0.75, 0.875, 0.6875, 0.875, 0.6875, 0.875, 0.75, 0.875, 0.75, 1.0, 0.6875, 1.0, 0.6875, 0.0, 0.75, 0.0, 0.75, 0.125, 0.6875, 0.125, 0.6875, 0.125, 0.75, 0.125, 0.75, 0.25, 0.6875, 0.25, 0.6875, 0.25, 0.75, 0.25, 0.75, 0.375, 0.6875, 0.375, 0.6875, 0.375, 0.75, 0.375, 0.75, 0.5, 0.6875, 0.5, 0.75, 0.5, 0.8125, 0.5, 0.8125, 0.625, 0.75, 0.625, 0.75, 0.625, 0.8125, 0.625, 0.8125, 0.75, 0.75, 0.75, 0.75, 0.75, 0.8125, 0.75, 0.8125, 0.875, 0.75, 0.875, 0.75, 0.875, 0.8125, 0.875, 0.8125, 1.0, 0.75, 1.0, 0.75, 0.0, 0.8125, 0.0, 0.8125, 0.125, 0.75, 0.125, 0.75, 0.125, 0.8125, 0.125, 0.8125, 0.25, 0.75, 0.25, 0.75, 0.25, 0.8125, 0.25, 0.8125, 0.375, 0.75, 0.375, 0.75, 0.375, 0.8125, 0.375, 0.8125, 0.5, 0.75, 0.5, 0.8125, 0.5, 0.875, 0.5, 0.875, 0.625, 0.8125, 0.625, 0.8125, 0.625, 0.875, 0.625, 0.875, 0.75, 0.8125, 0.75, 0.8125, 0.75, 0.875, 0.75, 0.875, 0.875, 0.8125, 0.875, 0.8125, 0.875, 0.875, 0.875, 0.875, 1.0, 0.8125, 1.0, 0.8125, 0.0, 0.875, 0.0, 0.875, 0.125, 0.8125, 0.125, 0.8125, 0.125, 0.875, 0.125, 0.875, 0.25, 0.8125, 0.25, 0.8125, 0.25, 0.875, 0.25, 0.875, 0.375, 0.8125, 0.375, 0.8125, 0.375, 0.875, 0.375, 0.875, 0.5, 0.8125, 0.5, 0.875, 0.5, 0.9375, 0.5, 0.9375, 0.625, 0.875, 0.625, 0.875, 0.625, 0.9375, 0.625, 0.9375, 0.75, 0.875, 0.75, 0.875, 0.75, 0.9375, 0.75, 0.9375, 0.875, 0.875, 0.875, 0.875, 0.875, 0.9375, 0.875, 0.9375, 1.0, 0.875, 1.0, 0.875, 0.0, 0.9375, 0.0, 0.9375, 0.125, 0.875, 0.125, 0.875, 0.125, 0.9375, 0.125, 0.9375, 0.25, 0.875, 0.25, 0.875, 0.25, 0.9375, 0.25, 0.9375, 0.375, 0.875, 0.375, 0.875, 0.375, 0.9375, 0.375, 0.9375, 0.5, 0.875, 0.5, 0.9375, 0.5, 1.0, 0.5, 1.0, 0.625, 0.9375, 0.625, 0.9375, 0.625, 1.0, 0.625, 1.0, 0.75, 0.9375, 0.75, 0.9375, 0.75, 1.0, 0.75, 1.0, 0.875, 0.9375, 0.875, 0.9375, 0.875, 1.0, 0.875, 1.0, 1.0, 0.9375, 1.0, 0.9375, 0.0, 1.0, 0.0, 1.0, 0.125, 0.9375, 0.125, 0.9375, 0.125, 1.0, 0.125, 1.0, 0.25, 0.9375, 0.25, 0.9375, 0.25, 1.0, 0.25, 1.0, 0.375, 0.9375, 0.375, 0.9375, 0.375, 1.0, 0.375, 1.0, 0.5, 0.9375, 0.5, 0.0, 0.5, 0.0625, 0.5, 0.0625, 0.625, 0.0, 0.625, 0.0, 0.625, 0.0625, 0.625, 0.0625, 0.75, 0.0, 0.75, 0.0, 0.75, 0.0625, 0.75, 0.0625, 0.875, 0.0, 0.875, 0.0, 0.875, 0.0625, 0.875, 0.0625, 1.0, 0.0, 1.0, 0.0, 0.0, 0.0625, 0.0, 0.0625, 0.125, 0.0, 0.125, 0.0, 0.125, 0.0625, 0.125, 0.0625, 0.25, 0.0, 0.25, 0.0, 0.25, 0.0625, 0.25, 0.0625, 0.375, 0.0, 0.375, 0.0, 0.375, 0.0625, 0.375, 0.0625, 0.5, 0.0, 0.5, 0.0625, 0.5, 0.125, 0.5, 0.125, 0.625, 0.0625, 0.625, 0.0625, 0.625, 0.125, 0.625, 0.125, 0.75, 0.0625, 0.75, 0.0625, 0.75, 0.125, 0.75, 0.125, 0.875, 0.0625, 0.875, 0.0625, 0.875, 0.125, 0.875, 0.125, 1.0, 0.0625, 1.0, 0.0625, 0.0, 0.125, 0.0, 0.125, 0.125, 0.0625, 0.125, 0.0625, 0.125, 0.125, 0.125, 0.125, 0.25, 0.0625, 0.25, 0.0625, 0.25, 0.125, 0.25, 0.125, 0.375, 0.0625, 0.375, 0.0625, 0.375, 0.125, 0.375, 0.125, 0.5, 0.0625, 0.5, 0.125, 0.5, 0.1875, 0.5, 0.1875, 0.625, 0.125, 0.625, 0.125, 0.625, 0.1875, 0.625, 0.1875, 0.75, 0.125, 0.75, 0.125, 0.75, 0.1875, 0.75, 0.1875, 0.875, 0.125, 0.875, 0.125, 0.875, 0.1875, 0.875, 0.1875, 1.0, 0.125, 1.0, 0.125, 0.0, 0.1875, 0.0, 0.1875, 0.125, 0.125, 0.125, 0.125, 0.125, 0.1875, 0.125, 0.1875, 0.25, 0.125, 0.25, 0.125, 0.25, 0.1875, 0.25, 0.1875, 0.375, 0.125, 0.375, 0.125, 0.375, 0.1875, 0.375, 0.1875, 0.5, 0.125, 0.5, 0.1875, 0.5, 0.25, 0.5, 0.25, 0.625, 0.1875, 0.625, 0.1875, 0.625, 0.25, 0.625, 0.25, 0.75, 0.1875, 0.75, 0.1875, 0.75, 0.25, 0.75, 0.25, 0.875, 0.1875, 0.875, 0.1875, 0.875, 0.25, 0.875, 0.25, 1.0, 0.1875, 1.0, 0.1875, 0.0, 0.25, 0.0, 0.25, 0.125, 0.1875, 0.125, 0.1875, 0.125, 0.25, 0.125, 0.25, 0.25, 0.1875, 0.25, 0.1875, 0.25, 0.25, 0.25, 0.25, 0.375, 0.1875, 0.375, 0.1875, 0.375, 0.25, 0.375, 0.25, 0.5, 0.1875, 0.5, 0.25, 0.5, 0.3125, 0.5, 0.3125, 0.625, 0.25, 0.625, 0.25, 0.625, 0.3125, 0.625, 0.3125, 0.75, 0.25, 0.75, 0.25, 0.75, 0.3125, 0.75, 0.3125, 0.875, 0.25, 0.875, 0.25, 0.875, 0.3125, 0.875, 0.3125, 1.0, 0.25, 1.0, 0.25, 0.0, 0.3125, 0.0, 0.3125, 0.125, 0.25, 0.125, 0.25, 0.125, 0.3125, 0.125, 0.3125, 0.25, 0.25, 0.25, 0.25, 0.25, 0.3125, 0.25, 0.3125, 0.375, 0.25, 0.375, 0.25, 0.375, 0.3125, 0.375, 0.3125, 0.5, 0.25, 0.5, 0.3125, 0.5, 0.375, 0.5, 0.375, 0.625, 0.3125, 0.625, 0.3125, 0.625, 0.375, 0.625, 0.375, 0.75, 0.3125, 0.75, 0.3125, 0.75, 0.375, 0.75, 0.375, 0.875, 0.3125, 0.875, 0.3125, 0.875, 0.375, 0.875, 0.375, 1.0, 0.3125, 1.0, 0.3125, 0.0, 0.375, 0.0, 0.375, 0.125, 0.3125, 0.125, 0.3125, 0.125, 0.375, 0.125, 0.375, 0.25, 0.3125, 0.25, 0.3125, 0.25, 0.375, 0.25, 0.375, 0.375, 0.3125, 0.375, 0.3125, 0.375, 0.375, 0.375, 0.375, 0.5, 0.3125, 0.5, 0.375, 0.5, 0.4375, 0.5, 0.4375, 0.625, 0.375, 0.625, 0.375, 0.625, 0.4375, 0.625, 0.4375, 0.75, 0.375, 0.75, 0.375, 0.75, 0.4375, 0.75, 0.4375, 0.875, 0.375, 0.875, 0.375, 0.875, 0.4375, 0.875, 0.4375, 1.0, 0.375, 1.0, 0.375, 0.0, 0.4375, 0.0, 0.4375, 0.125, 0.375, 0.125, 0.375, 0.125, 0.4375, 0.125, 0.4375, 0.25, 0.375, 0.25, 0.375, 0.25, 0.4375, 0.25, 0.4375, 0.375, 0.375, 0.375, 0.375, 0.375, 0.4375, 0.375, 0.4375, 0.5, 0.375, 0.5, 0.4375, 0.5, 0.5, 0.5, 0.5, 0.625, 0.4375, 0.625, 0.4375, 0.625, 0.5, 0.625, 0.5, 0.75, 0.4375, 0.75, 0.4375, 0.75, 0.5, 0.75, 0.5, 0.875, 0.4375, 0.875, 0.4375, 0.875, 0.5, 0.875, 0.5, 1.0, 0.4375, 1.0, 0.4375, 0.0, 0.5, 0.0, 0.5, 0.125, 0.4375, 0.125, 0.4375, 0.125, 0.5, 0.125, 0.5, 0.25, 0.4375, 0.25, 0.4375, 0.25, 0.5, 0.25, 0.5, 0.375, 0.4375, 0.375, 0.4375, 0.375, 0.5, 0.375, 0.5, 0.5, 0.4375, 0.5, 1.0, 0.0, 0.9375, 0.0, 0.9375, 0.0, 1.0, 0.0, 0.0, 0.0, 0.0, 0.0, 0.0, 0.0, 0.0, 0.0, 0.0, 0.0, 0.0, 0.0, 0.0, 0.0, 0.0, 0.0, 0.0, 0.0, 0.0, 0.0, 0.0, 0.0, 0.0, 0.0, 0.0, 0.0, 0.0, 0.0, 0.0, 0.0, 0.0, 0.0, 0.625, 0.0, 0.5625, 0.0, 0.5625, 0.0, 0.625, 0.0, 0.4375, 0.0, 0.375, 0.0, 0.375, 0.0, 0.4375, 0.0, 0.0625, 0.0, 0.0, 0.0, 0.0, 0.0, 0.0625, 0.0, 0.6875, 0.0, 0.625, 0.0, 0.625, 0.0, 0.6875, 0.0, 0.125, 0.0, 0.0625, 0.0, 0.0625, 0.0, 0.125, 0.0, 0.5625, 0.0, 0.5, 0.0, 0.5, 0.0, 0.5625, 0.0, 0.75, 0.0, 0.6875, 0.0, 0.6875, 0.0, 0.75, 0.0, 0.1875, 0.0, 0.125, 0.0, 0.125, 0.0, 0.1875, 0.0, 0.8125, 0.0, 0.75, 0.0, 0.75, 0.0, 0.8125, 0.0, 0.25, 0.0, 0.1875, 0.0, 0.1875, 0.0, 0.25, 0.0, 0.875, 0.0, 0.8125, 0.0, 0.8125, 0.0, 0.875, 0.0, 0.5, 0.0, 0.4375, 0.0, 0.4375, 0.0, 0.5, 0.0, 0.3125, 0.0, 0.25, 0.0, 0.25, 0.0, 0.3125, 0.0, 0.9375, 0.0, 0.875, 0.0, 0.875, 0.0, 0.9375, 0.0, 0.375, 0.0, 0.3125, 0.0, 0.3125, 0.0, 0.375, 0.0, 0.0, 0.0, 0.0, 0.0, 0.0, 0.0, 0.0, 0.0, 0.0, 0.0, 0.0, 0.0, 0.0, 0.0, 0.0, 0.0, 0.0, 0.0, 0.0, 0.0, 0.0, 0.0, 0.0, 0.0, 0.0, 0.0, 0.0, 0.0, 0.0, 0.0, 0.0, 0.0, 0.0, 0.0, 0.0, 0.0, 0.0, 0.0, 0.0, 0.0, 0.0, 0.0, 0.0, 0.0, 0.0, 0.0, 0.0, 0.0, 0.0, 0.0, 0.0, 0.0, 0.0, 0.0, 0.0, 0.0, 0.0, 0.0, 0.0, 0.0, 0.0, 0.0, 0.0, 0.0, 0.0, 0.0, 0.0, 0.0, 0.0, 0.0, 0.0, 0.0, 0.0, 0.0, 0.0, 0.0, 0.0, 0.0, 0.0, 0.0, 0.0, 0.0, 0.0, 0.0, 0.0, 0.0, 0.0, 0.0, 0.0, 0.0, 0.0, 0.0, 0.0, 0.0, 0.0, 0.0, 0.0, 0.0, 0.0, 0.0, 0.0, 0.0, 0.0, 0.0, 0.0, 0.0, 0.0, 0.0, 0.0, 0.0, 0.0, 0.0, 0.0, 0.0, 0.0, 0.0, 0.0, 0.0, 0.0, 0.0, 0.0, 0.0, 0.0, 0.0, 0.0, 0.0, 0.0, 0.0, 0.0, 0.0, 0.0, 0.0, 0.0, 0.0, 0.0, 0.0, 0.0, 0.0, 0.0, 0.0, 0.0, 0.0, 0.0, 0.0, 0.0, 0.0, 0.0, 0.0, 0.0, 0.0, 0.0, 0.0, 0.0, 0.0, 0.0, 0.0, 0.0, 0.0, 0.0, 0.0, 0.0, 0.0, 0.0, 0.0, 0.0, 0.0, 0.0, 0.0, 0.0, 0.0, 0.0, 0.0, 0.0, 0.0, 0.0, 0.0, 0.0, 0.0, 0.0, 0.0, 0.0, 0.0, 0.0, 0.0, 0.0, 0.0, 0.0, 0.0, 0.0, 0.0, 0.0, 0.0, 0.0, 0.0, 0.0, 0.0, 0.0, 0.0, 0.0, 0.0, 0.0, 0.0, 0.0, 0.0, 0.0, 0.0, 0.0, 0.0, 0.0, 0.0, 0.0, 0.0, 0.0, 0.0, 0.0, 0.0, 0.0, 0.0, 0.0, 0.0, 0.0, 0.0, 0.0, 0.0, 0.0, 0.0, 0.0, 0.0, 0.0, 0.0, 0.0, 0.0, 0.0, 0.0, 0.0, 0.0, 0.0, 0.0, 0.0, 0.0, 0.0, 0.0, 0.0, 0.0, 0.0, 0.0, 0.0, 0.0, 0.0, 0.0, 0.0, 0.0, 0.0, 0.0, 0.0, 0.0, 0.0, 0.0, 0.0, 0.0, 0.0, 0.0, 0.0, 0.0, 0.0, 0.0, 0.0, 0.0, 0.0, 0.0, 0.0, 0.0, 0.0, 0.0, 0.0, 0.0, 0.0, 0.0, 0.0, 0.0, 0.0, 0.0, 0.0, 0.0, 0.0, 0.0, 0.0, 0.0, 0.0, 0.0, 0.0, 0.0, 0.0, 0.0, 0.0, 0.0, 0.0, 0.0, 0.0, 0.0, 0.0, 0.0, 0.0, 0.0, 0.0, 0.0, 0.0, 0.0, 0.0, 0.0, 0.0, 0.0, 0.0, 0.0, 0.0, 0.0, 0.0, 0.0, 0.0, 0.0, 0.0, 0.0, 0.0, 0.0, 0.0, 0.0, 0.0, 0.0, 0.0, 0.0, 0.0, 0.0, 0.0, 0.0, 0.0, 0.0, 0.0, 0.0, 0.0, 0.0, 0.0, 0.0, 0.0, 0.0, 0.0, 0.0, 0.0, 0.0, 0.0, 0.0, 0.0, 0.0, 0.0, 0.0, 0.0, 0.0, 0.0, 0.0, 0.0, 0.0, 0.0, 0.0, 0.0, 0.0, 0.0, 0.0, 0.0, 0.0, 0.0, 0.0, 0.0, 0.0, 0.0, 0.0, 0.0, 0.0, 0.0, 0.0, 0.0, 0.0, 0.0, 0.0, 0.0, 0.0, 0.5, 0.5, 0.5625, 0.5, 0.5625, 0.625, 0.5, 0.625, 0.5, 0.625, 0.5625, 0.625, 0.5625, 0.75, 0.5, 0.75, 0.5, 0.75, 0.5625, 0.75, 0.5625, 0.875, 0.5, 0.875, 0.5, 0.875, 0.5625, 0.875, 0.5625, 1.0, 0.5, 1.0, 0.5, 0.0, 0.5625, 0.0, 0.5625, 0.125, 0.5, 0.125, 0.5, 0.125, 0.5625, 0.125, 0.5625, 0.25, 0.5, 0.25, 0.5, 0.25, 0.5625, 0.25, 0.5625, 0.375, 0.5, 0.375, 0.5, 0.375, 0.5625, 0.375, 0.5625, 0.5, 0.5, 0.5, 0.5625, 0.5, 0.625, 0.5, 0.625, 0.625, 0.5625, 0.625, 0.5625, 0.625, 0.625, 0.625, 0.625, 0.75, 0.5625, 0.75, 0.5625, 0.75, 0.625, 0.75, 0.625, 0.875, 0.5625, 0.875, 0.5625, 0.875, 0.625, 0.875, 0.625, 1.0, 0.5625, 1.0, 0.5625, 0.0, 0.625, 0.0, 0.625, 0.125, 0.5625, 0.125, 0.5625, 0.125, 0.625, 0.125, 0.625, 0.25, 0.5625, 0.25, 0.5625, 0.25, 0.625, 0.25, 0.625, 0.375, 0.5625, 0.375, 0.5625, 0.375, 0.625, 0.375, 0.625, 0.5, 0.5625, 0.5, 0.625, 0.5, 0.6875, 0.5, 0.6875, 0.625, 0.625, 0.625, 0.625, 0.625, 0.6875, 0.625, 0.6875, 0.75, 0.625, 0.75, 0.625, 0.75, 0.6875, 0.75, 0.6875, 0.875, 0.625, 0.875, 0.625, 0.875, 0.6875, 0.875, 0.6875, 1.0, 0.625, 1.0, 0.625, 0.0, 0.6875, 0.0, 0.6875, 0.125, 0.625, 0.125, 0.625, 0.125, 0.6875, 0.125, 0.6875, 0.25, 0.625, 0.25, 0.625, 0.25, 0.6875, 0.25, 0.6875, 0.375, 0.625, 0.375, 0.625, 0.375, 0.6875, 0.375, 0.6875, 0.5, 0.625, 0.5, 0.6875, 0.5, 0.75, 0.5, 0.75, 0.625, 0.6875, 0.625, 0.6875, 0.625, 0.75, 0.625, 0.75, 0.75, 0.6875, 0.75, 0.6875, 0.75, 0.75, 0.75, 0.75, 0.875, 0.6875, 0.875, 0.6875, 0.875, 0.75, 0.875, 0.75, 1.0, 0.6875, 1.0, 0.6875, 0.0, 0.75, 0.0, 0.75, 0.125, 0.6875, 0.125, 0.6875, 0.125, 0.75, 0.125, 0.75, 0.25, 0.6875, 0.25, 0.6875, 0.25, 0.75, 0.25, 0.75, 0.375, 0.6875, 0.375, 0.6875, 0.375, 0.75, 0.375, 0.75, 0.5, 0.6875, 0.5, 0.75, 0.5, 0.8125, 0.5, 0.8125, 0.625, 0.75, 0.625, 0.75, 0.625, 0.8125, 0.625, 0.8125, 0.75, 0.75, 0.75, 0.75, 0.75, 0.8125, 0.75, 0.8125, 0.875, 0.75, 0.875, 0.75, 0.875, 0.8125, 0.875, 0.8125, 1.0, 0.75, 1.0, 0.75, 0.0, 0.8125, 0.0, 0.8125, 0.125, 0.75, 0.125, 0.75, 0.125, 0.8125, 0.125, 0.8125, 0.25, 0.75, 0.25, 0.75, 0.25, 0.8125, 0.25, 0.8125, 0.375, 0.75, 0.375, 0.75, 0.375, 0.8125, 0.375, 0.8125, 0.5, 0.75, 0.5, 0.8125, 0.5, 0.875, 0.5, 0.875, 0.625, 0.8125, 0.625, 0.8125, 0.625, 0.875, 0.625, 0.875, 0.75, 0.8125, 0.75, 0.8125, 0.75, 0.875, 0.75, 0.875, 0.875, 0.8125, 0.875, 0.8125, 0.875, 0.875, 0.875, 0.875, 1.0, 0.8125, 1.0, 0.8125, 0.0, 0.875, 0.0, 0.875, 0.125, 0.8125, 0.125, 0.8125, 0.125, 0.875, 0.125, 0.875, 0.25, 0.8125, 0.25, 0.8125, 0.25, 0.875, 0.25, 0.875, 0.375, 0.8125, 0.375, 0.8125, 0.375, 0.875, 0.375, 0.875, 0.5, 0.8125, 0.5, 0.875, 0.5, 0.9375, 0.5, 0.9375, 0.625, 0.875, 0.625, 0.875, 0.625, 0.9375, 0.625, 0.9375, 0.75, 0.875, 0.75, 0.875, 0.75, 0.9375, 0.75, 0.9375, 0.875, 0.875, 0.875, 0.875, 0.875, 0.9375, 0.875, 0.9375, 1.0, 0.875, 1.0, 0.875, 0.0, 0.9375, 0.0, 0.9375, 0.125, 0.875, 0.125, 0.875, 0.125, 0.9375, 0.125, 0.9375, 0.25, 0.875, 0.25, 0.875, 0.25, 0.9375, 0.25, 0.9375, 0.375, 0.875, 0.375, 0.875, 0.375, 0.9375, 0.375, 0.9375, 0.5, 0.875, 0.5, 0.9375, 0.5, 1.0, 0.5, 1.0, 0.625, 0.9375, 0.625, 0.9375, 0.625, 1.0, 0.625, 1.0, 0.75, 0.9375, 0.75, 0.9375, 0.75, 1.0, 0.75, 1.0, 0.875, 0.9375, 0.875, 0.9375, 0.875, 1.0, 0.875, 1.0, 1.0, 0.9375, 1.0, 0.9375, 0.0, 1.0, 0.0, 1.0, 0.125, 0.9375, 0.125, 0.9375, 0.125, 1.0, 0.125, 1.0, 0.25, 0.9375, 0.25, 0.9375, 0.25, 1.0, 0.25, 1.0, 0.375, 0.9375, 0.375, 0.9375, 0.375, 1.0, 0.375, 1.0, 0.5, 0.9375, 0.5, 0.0, 0.5, 0.0625, 0.5, 0.0625, 0.625, 0.0, 0.625, 0.0, 0.625, 0.0625, 0.625, 0.0625, 0.75, 0.0, 0.75, 0.0, 0.75, 0.0625, 0.75, 0.0625, 0.875, 0.0, 0.875, 0.0, 0.875, 0.0625, 0.875, 0.0625, 1.0, 0.0, 1.0, 0.0, 0.0, 0.0625, 0.0, 0.0625, 0.125, 0.0, 0.125, 0.0, 0.125, 0.0625, 0.125, 0.0625, 0.25, 0.0, 0.25, 0.0, 0.25, 0.0625, 0.25, 0.0625, 0.375, 0.0, 0.375, 0.0, 0.375, 0.0625, 0.375, 0.0625, 0.5, 0.0, 0.5, 0.0625, 0.5, 0.125, 0.5, 0.125, 0.625, 0.0625, 0.625, 0.0625, 0.625, 0.125, 0.625, 0.125, 0.75, 0.0625, 0.75, 0.0625, 0.75, 0.125, 0.75, 0.125, 0.875, 0.0625, 0.875, 0.0625, 0.875, 0.125, 0.875, 0.125, 1.0, 0.0625, 1.0, 0.0625, 0.0, 0.125, 0.0, 0.125, 0.125, 0.0625, 0.125, 0.0625, 0.125, 0.125, 0.125, 0.125, 0.25, 0.0625, 0.25, 0.0625, 0.25, 0.125, 0.25, 0.125, 0.375, 0.0625, 0.375, 0.0625, 0.375, 0.125, 0.375, 0.125, 0.5, 0.0625, 0.5, 0.125, 0.5, 0.1875, 0.5, 0.1875, 0.625, 0.125, 0.625, 0.125, 0.625, 0.1875, 0.625, 0.1875, 0.75, 0.125, 0.75, 0.125, 0.75, 0.1875, 0.75, 0.1875, 0.875, 0.125, 0.875, 0.125, 0.875, 0.1875, 0.875, 0.1875, 1.0, 0.125, 1.0, 0.125, 0.0, 0.1875, 0.0, 0.1875, 0.125, 0.125, 0.125, 0.125, 0.125, 0.1875, 0.125, 0.1875, 0.25, 0.125, 0.25, 0.125, 0.25, 0.1875, 0.25, 0.1875, 0.375, 0.125, 0.375, 0.125, 0.375, 0.1875, 0.375, 0.1875, 0.5, 0.125, 0.5, 0.1875, 0.5, 0.25, 0.5, 0.25, 0.625, 0.1875, 0.625, 0.1875, 0.625, 0.25, 0.625, 0.25, 0.75, 0.1875, 0.75, 0.1875, 0.75, 0.25, 0.75, 0.25, 0.875, 0.1875, 0.875, 0.1875, 0.875, 0.25, 0.875, 0.25, 1.0, 0.1875, 1.0, 0.1875, 0.0, 0.25, 0.0, 0.25, 0.125, 0.1875, 0.125, 0.1875, 0.125, 0.25, 0.125, 0.25, 0.25, 0.1875, 0.25, 0.1875, 0.25, 0.25, 0.25, 0.25, 0.375, 0.1875, 0.375, 0.1875, 0.375, 0.25, 0.375, 0.25, 0.5, 0.1875, 0.5, 0.25, 0.5, 0.3125, 0.5, 0.3125, 0.625, 0.25, 0.625, 0.25, 0.625, 0.3125, 0.625, 0.3125, 0.75, 0.25, 0.75, 0.25, 0.75, 0.3125, 0.75, 0.3125, 0.875, 0.25, 0.875, 0.25, 0.875, 0.3125, 0.875, 0.3125, 1.0, 0.25, 1.0, 0.25, 0.0, 0.3125, 0.0, 0.3125, 0.125, 0.25, 0.125, 0.25, 0.125, 0.3125, 0.125, 0.3125, 0.25, 0.25, 0.25, 0.25, 0.25, 0.3125, 0.25, 0.3125, 0.375, 0.25, 0.375, 0.25, 0.375, 0.3125, 0.375, 0.3125, 0.5, 0.25, 0.5, 0.3125, 0.5, 0.375, 0.5, 0.375, 0.625, 0.3125, 0.625, 0.3125, 0.625, 0.375, 0.625, 0.375, 0.75, 0.3125, 0.75, 0.3125, 0.75, 0.375, 0.75, 0.375, 0.875, 0.3125, 0.875, 0.3125, 0.875, 0.375, 0.875, 0.375, 1.0, 0.3125, 1.0, 0.3125, 0.0, 0.375, 0.0, 0.375, 0.125, 0.3125, 0.125, 0.3125, 0.125, 0.375, 0.125, 0.375, 0.25, 0.3125, 0.25, 0.3125, 0.25, 0.375, 0.25, 0.375, 0.375, 0.3125, 0.375, 0.3125, 0.375, 0.375, 0.375, 0.375, 0.5, 0.3125, 0.5, 0.375, 0.5, 0.4375, 0.5, 0.4375, 0.625, 0.375, 0.625, 0.375, 0.625, 0.4375, 0.625, 0.4375, 0.75, 0.375, 0.75, 0.375, 0.75, 0.4375, 0.75, 0.4375, 0.875, 0.375, 0.875, 0.375, 0.875, 0.4375, 0.875, 0.4375, 1.0, 0.375, 1.0, 0.375, 0.0, 0.4375, 0.0, 0.4375, 0.125, 0.375, 0.125, 0.375, 0.125, 0.4375, 0.125, 0.4375, 0.25, 0.375, 0.25, 0.375, 0.25, 0.4375, 0.25, 0.4375, 0.375, 0.375, 0.375, 0.375, 0.375, 0.4375, 0.375, 0.4375, 0.5, 0.375, 0.5, 0.4375, 0.5, 0.5, 0.5, 0.5, 0.625, 0.4375, 0.625, 0.4375, 0.625, 0.5, 0.625, 0.5, 0.75, 0.4375, 0.75, 0.4375, 0.75, 0.5, 0.75, 0.5, 0.875, 0.4375, 0.875, 0.4375, 0.875, 0.5, 0.875, 0.5, 1.0, 0.4375, 1.0, 0.4375, 0.0, 0.5, 0.0, 0.5, 0.125, 0.4375, 0.125, 0.4375, 0.125, 0.5, 0.125, 0.5, 0.25, 0.4375, 0.25, 0.4375, 0.25, 0.5, 0.25, 0.5, 0.375, 0.4375, 0.375, 0.4375, 0.375, 0.5, 0.375, 0.5, 0.5, 0.4375, 0.5, 1.0, 0.0, 0.9375, 0.0, 0.9375, 0.0, 1.0, 0.0, 0.0, 0.0, 0.0, 0.0, 0.0, 0.0, 0.0, 0.0, 0.0, 0.0, 0.0, 0.0, 0.0, 0.0, 0.0, 0.0, 0.0, 0.0, 0.0, 0.0, 0.0, 0.0, 0.0, 0.0, 0.0, 0.0, 0.0, 0.0, 0.0, 0.0, 0.0, 0.0, 0.625, 0.0, 0.5625, 0.0, 0.5625, 0.0, 0.625, 0.0, 0.4375, 0.0, 0.375, 0.0, 0.375, 0.0, 0.4375, 0.0, 0.0625, 0.0, 0.0, 0.0, 0.0, 0.0, 0.0625, 0.0, 0.6875, 0.0, 0.625, 0.0, 0.625, 0.0, 0.6875, 0.0, 0.125, 0.0, 0.0625, 0.0, 0.0625, 0.0, 0.125, 0.0, 0.5625, 0.0, 0.5, 0.0, 0.5, 0.0, 0.5625, 0.0, 0.75, 0.0, 0.6875, 0.0, 0.6875, 0.0, 0.75, 0.0, 0.1875, 0.0, 0.125, 0.0, 0.125, 0.0, 0.1875, 0.0, 0.8125, 0.0, 0.75, 0.0, 0.75, 0.0, 0.8125, 0.0, 0.25, 0.0, 0.1875, 0.0, 0.1875, 0.0, 0.25, 0.0, 0.875, 0.0, 0.8125, 0.0, 0.8125, 0.0, 0.875, 0.0, 0.5, 0.0, 0.4375, 0.0, 0.4375, 0.0, 0.5, 0.0, 0.3125, 0.0, 0.25, 0.0, 0.25, 0.0, 0.3125, 0.0, 0.9375, 0.0, 0.875, 0.0, 0.875, 0.0, 0.9375, 0.0, 0.375, 0.0, 0.3125, 0.0, 0.3125, 0.0, 0.375, 0.0, 0.0, 0.0, 0.0, 0.0, 0.0, 0.0, 0.0, 0.0, 0.0, 0.0, 0.0, 0.0, 0.0, 0.0, 0.0, 0.0, 0.0, 0.0, 0.0, 0.0, 0.0, 0.0, 0.0, 0.0, 0.0, 0.0, 0.0, 0.0, 0.0, 0.0, 0.0, 0.0, 0.0, 0.0, 0.0, 0.0, 0.0, 0.0, 0.0, 0.0, 0.0, 0.0, 0.0, 0.0, 0.0, 0.0, 0.0, 0.0, 0.0, 0.0, 0.0, 0.0, 0.0, 0.0, 0.0, 0.0, 0.0, 0.0, 0.0, 0.0, 0.0, 0.0, 0.0, 0.0, 0.0, 0.0, 0.0, 0.0, 0.0, 0.0, 0.0, 0.0, 0.0, 0.0, 0.0, 0.0, 0.0, 0.0, 0.0, 0.0, 0.0, 0.0, 0.0, 0.0, 0.0, 0.0, 0.0, 0.0, 0.0, 0.0, 0.0, 0.0, 0.0, 0.0, 0.0, 0.0, 0.0, 0.0, 0.0, 0.0, 0.0, 0.0, 0.0, 0.0, 0.0, 0.0, 0.0, 0.0, 0.0, 0.0, 0.0, 0.0, 0.0, 0.0, 0.0, 0.0, 0.0, 0.0, 0.0, 0.0, 0.0, 0.0, 0.0, 0.0, 0.0, 0.0, 0.0, 0.0, 0.0, 0.0, 0.0, 0.0, 0.0, 0.0, 0.0, 0.0, 0.0, 0.0, 0.0, 0.0, 0.0, 0.0, 0.0, 0.0, 0.0, 0.0, 0.0, 0.0, 0.0, 0.0, 0.0, 0.0, 0.0, 0.0, 0.0, 0.0, 0.0, 0.0, 0.0, 0.0, 0.0, 0.0, 0.0, 0.0, 0.0, 0.0, 0.0, 0.0, 0.0, 0.0, 0.0, 0.0, 0.0, 0.0, 0.0, 0.0, 0.0, 0.0, 0.0, 0.0, 0.0, 0.0, 0.0, 0.0, 0.0, 0.0, 0.0, 0.0, 0.0, 0.0, 0.0, 0.0, 0.0, 0.0, 0.0, 0.0, 0.0, 0.0, 0.0, 0.0, 0.0, 0.0, 0.0, 0.0, 0.0, 0.0, 0.0, 0.0, 0.0, 0.0, 0.0, 0.0, 0.0, 0.0, 0.0, 0.0, 0.0, 0.0, 0.0, 0.0, 0.0, 0.0, 0.0, 0.0, 0.0, 0.0, 0.0, 0.0, 0.0, 0.0, 0.0, 0.0, 0.0, 0.0, 0.0, 0.0, 0.0, 0.0, 0.0, 0.0, 0.0, 0.0, 0.0, 0.0, 0.0, 0.0, 0.0, 0.0, 0.0, 0.0, 0.0, 0.0, 0.0, 0.0, 0.0, 0.0, 0.0, 0.0, 0.0, 0.0, 0.0, 0.0, 0.0, 0.0, 0.0, 0.0, 0.0, 0.0, 0.0, 0.0, 0.0, 0.0, 0.0, 0.0, 0.0, 0.0, 0.0, 0.0, 0.0, 0.0, 0.0, 0.0, 0.0, 0.0, 0.0, 0.0, 0.0, 0.0, 0.0, 0.0, 0.0, 0.0, 0.0, 0.0, 0.0, 0.0, 0.0, 0.0, 0.0, 0.0, 0.0, 0.0, 0.0, 0.0, 0.0, 0.0, 0.0, 0.0, 0.0, 0.0, 0.0, 0.0, 0.0, 0.0, 0.0, 0.0, 0.0, 0.0, 0.0, 0.0, 0.0, 0.0, 0.0, 0.0, 0.0, 0.0, 0.0, 0.0, 0.0, 0.0, 0.0, 0.0, 0.0, 0.0, 0.0, 0.0, 0.0, 0.0, 0.0, 0.0, 0.0, 0.0, 0.0, 0.0, 0.0, 0.0, 0.0, 0.0, 0.0, 0.0, 0.0, 0.0, 0.0, 0.0, 0.0, 0.0, 0.0, 0.0, 0.0, 0.0, 0.0, 0.0, 0.0, 0.0, 0.0, 0.0, 0.0, 0.0, 0.0, 0.0, 0.0, 0.0, 0.0, 0.0, 0.0, 0.0, 0.0, 0.0, 0.0, 0.0, 0.0, 0.0, 0.0, 0.0, 0.375, 0.0, 0.625, 0.0, 0.625, 0.25, 0.375, 0.25, 0.375, 0.25, 0.625, 0.25, 0.625, 0.5, 0.375, 0.5, 0.375, 0.5, 0.625, 0.5, 0.625, 0.75, 0.375, 0.75, 0.375, 0.75, 0.625, 0.75, 0.625, 1.0, 0.375, 1.0, 0.125, 0.5, 0.375, 0.5, 0.375, 0.75, 0.125, 0.75, 0.625, 0.5, 0.875, 0.5, 0.875, 0.75, 0.625, 0.75, 0.5, 0.5, 0.5625, 0.5, 0.5625, 0.625, 0.5, 0.625, 0.5, 0.625, 0.5625, 0.625, 0.5625, 0.75, 0.5, 0.75, 0.5, 0.75, 0.5625, 0.75, 0.5625, 0.875, 0.5, 0.875, 0.5, 0.875, 0.5625, 0.875, 0.5625, 1.0, 0.5, 1.0, 0.5, 0.0, 0.5625, 0.0, 0.5625, 0.125, 0.5, 0.125, 0.5, 0.125, 0.5625, 0.125, 0.5625, 0.25, 0.5, 0.25, 0.5, 0.25, 0.5625, 0.25, 0.5625, 0.375, 0.5, 0.375, 0.5, 0.375, 0.5625, 0.375, 0.5625, 0.5, 0.5, 0.5, 0.5625, 0.5, 0.625, 0.5, 0.625, 0.625, 0.5625, 0.625, 0.5625, 0.625, 0.625, 0.625, 0.625, 0.75, 0.5625, 0.75, 0.5625, 0.75, 0.625, 0.75, 0.625, 0.875, 0.5625, 0.875, 0.5625, 0.875, 0.625, 0.875, 0.625, 1.0, 0.5625, 1.0, 0.5625, 0.0, 0.625, 0.0, 0.625, 0.125, 0.5625, 0.125, 0.5625, 0.125, 0.625, 0.125, 0.625, 0.25, 0.5625, 0.25, 0.5625, 0.25, 0.625, 0.25, 0.625, 0.375, 0.5625, 0.375, 0.5625, 0.375, 0.625, 0.375, 0.625, 0.5, 0.5625, 0.5, 0.625, 0.5, 0.6875, 0.5, 0.6875, 0.625, 0.625, 0.625, 0.625, 0.625, 0.6875, 0.625, 0.6875, 0.75, 0.625, 0.75, 0.625, 0.75, 0.6875, 0.75, 0.6875, 0.875, 0.625, 0.875, 0.625, 0.875, 0.6875, 0.875, 0.6875, 1.0, 0.625, 1.0, 0.625, 0.0, 0.6875, 0.0, 0.6875, 0.125, 0.625, 0.125, 0.625, 0.125, 0.6875, 0.125, 0.6875, 0.25, 0.625, 0.25, 0.625, 0.25, 0.6875, 0.25, 0.6875, 0.375, 0.625, 0.375, 0.625, 0.375, 0.6875, 0.375, 0.6875, 0.5, 0.625, 0.5, 0.6875, 0.5, 0.75, 0.5, 0.75, 0.625, 0.6875, 0.625, 0.6875, 0.625, 0.75, 0.625, 0.75, 0.75, 0.6875, 0.75, 0.6875, 0.75, 0.75, 0.75, 0.75, 0.875, 0.6875, 0.875, 0.6875, 0.875, 0.75, 0.875, 0.75, 1.0, 0.6875, 1.0, 0.6875, 0.0, 0.75, 0.0, 0.75, 0.125, 0.6875, 0.125, 0.6875, 0.125, 0.75, 0.125, 0.75, 0.25, 0.6875, 0.25, 0.6875, 0.25, 0.75, 0.25, 0.75, 0.375, 0.6875, 0.375, 0.6875, 0.375, 0.75, 0.375, 0.75, 0.5, 0.6875, 0.5, 0.75, 0.5, 0.8125, 0.5, 0.8125, 0.625, 0.75, 0.625, 0.75, 0.625, 0.8125, 0.625, 0.8125, 0.75, 0.75, 0.75, 0.75, 0.75, 0.8125, 0.75, 0.8125, 0.875, 0.75, 0.875, 0.75, 0.875, 0.8125, 0.875, 0.8125, 1.0, 0.75, 1.0, 0.75, 0.0, 0.8125, 0.0, 0.8125, 0.125, 0.75, 0.125, 0.75, 0.125, 0.8125, 0.125, 0.8125, 0.25, 0.75, 0.25, 0.75, 0.25, 0.8125, 0.25, 0.8125, 0.375, 0.75, 0.375, 0.75, 0.375, 0.8125, 0.375, 0.8125, 0.5, 0.75, 0.5, 0.8125, 0.5, 0.875, 0.5, 0.875, 0.625, 0.8125, 0.625, 0.8125, 0.625, 0.875, 0.625, 0.875, 0.75, 0.8125, 0.75, 0.8125, 0.75, 0.875, 0.75, 0.875, 0.875, 0.8125, 0.875, 0.8125, 0.875, 0.875, 0.875, 0.875, 1.0, 0.8125, 1.0, 0.8125, 0.0, 0.875, 0.0, 0.875, 0.125, 0.8125, 0.125, 0.8125, 0.125, 0.875, 0.125, 0.875, 0.25, 0.8125, 0.25, 0.8125, 0.25, 0.875, 0.25, 0.875, 0.375, 0.8125, 0.375, 0.8125, 0.375, 0.875, 0.375, 0.875, 0.5, 0.8125, 0.5, 0.875, 0.5, 0.9375, 0.5, 0.9375, 0.625, 0.875, 0.625, 0.875, 0.625, 0.9375, 0.625, 0.9375, 0.75, 0.875, 0.75, 0.875, 0.75, 0.9375, 0.75, 0.9375, 0.875, 0.875, 0.875, 0.875, 0.875, 0.9375, 0.875, 0.9375, 1.0, 0.875, 1.0, 0.875, 0.0, 0.9375, 0.0, 0.9375, 0.125, 0.875, 0.125, 0.875, 0.125, 0.9375, 0.125, 0.9375, 0.25, 0.875, 0.25, 0.875, 0.25, 0.9375, 0.25, 0.9375, 0.375, 0.875, 0.375, 0.875, 0.375, 0.9375, 0.375, 0.9375, 0.5, 0.875, 0.5, 0.9375, 0.5, 1.0, 0.5, 1.0, 0.625, 0.9375, 0.625, 0.9375, 0.625, 1.0, 0.625, 1.0, 0.75, 0.9375, 0.75, 0.9375, 0.75, 1.0, 0.75, 1.0, 0.875, 0.9375, 0.875, 0.9375, 0.875, 1.0, 0.875, 1.0, 1.0, 0.9375, 1.0, 0.9375, 0.0, 1.0, 0.0, 1.0, 0.125, 0.9375, 0.125, 0.9375, 0.125, 1.0, 0.125, 1.0, 0.25, 0.9375, 0.25, 0.9375, 0.25, 1.0, 0.25, 1.0, 0.375, 0.9375, 0.375, 0.9375, 0.375, 1.0, 0.375, 1.0, 0.5, 0.9375, 0.5, 1.0, 0.5, 1.0, 0.375, 1.0, 0.375, 1.0, 0.5, 1.0, 0.375, 1.0, 0.25, 1.0, 0.25, 1.0, 0.375, 1.0, 0.25, 1.0, 0.125, 1.0, 0.125, 1.0, 0.25, 1.0, 0.125, 1.0, 0.0, 1.0, 0.0, 1.0, 0.125, 1.0, 1.0, 1.0, 0.875, 1.0, 0.875, 1.0, 1.0, 1.0, 0.875, 1.0, 0.75, 1.0, 0.75, 1.0, 0.875, 1.0, 0.75, 1.0, 0.625, 1.0, 0.625, 1.0, 0.75, 1.0, 0.625, 1.0, 0.5, 1.0, 0.5, 1.0, 0.625, 1.0, 0.25, 1.0, 0.125, 1.0, 0.125, 1.0, 0.25, 1.0, 1.0, 1.0, 0.875, 1.0, 0.875, 1.0, 1.0, 1.0, 0.75, 1.0, 0.625, 1.0, 0.625, 1.0, 0.75, 1.0, 0.375, 1.0, 0.25, 1.0, 0.25, 1.0, 0.375, 1.0, 0.125, 1.0, 0.0, 1.0, 0.0, 1.0, 0.125, 1.0, 0.875, 1.0, 0.75, 1.0, 0.75, 1.0, 0.875, 1.0, 0.625, 1.0, 0.5, 1.0, 0.5, 1.0, 0.625, 1.0, 0.5, 1.0, 0.375, 1.0, 0.375, 1.0, 0.5, 1.0, 1.0, 1.0, 0.875, 1.0, 0.875, 1.0, 1.0, 1.0, 0.75, 1.0, 0.625, 1.0, 0.625, 1.0, 0.75, 1.0, 0.375, 1.0, 0.25, 1.0, 0.25, 1.0, 0.375, 1.0, 0.125, 1.0, 0.0, 1.0, 0.0, 1.0, 0.125, 1.0, 0.875, 1.0, 0.75, 1.0, 0.75, 1.0, 0.875, 1.0, 0.625, 1.0, 0.5, 1.0, 0.5, 1.0, 0.625, 1.0, 0.5, 1.0, 0.375, 1.0, 0.375, 1.0, 0.5, 1.0, 0.25, 1.0, 0.125, 1.0, 0.125, 1.0, 0.25, 0.375, 0.0, 0.625, 0.0, 0.625, 0.25, 0.375, 0.25, 0.375, 0.25, 0.625, 0.25, 0.625, 0.5, 0.375, 0.5, 0.375, 0.5, 0.625, 0.5, 0.625, 0.75, 0.375, 0.75, 0.375, 0.75, 0.625, 0.75, 0.625, 1.0, 0.375, 1.0, 0.125, 0.5, 0.375, 0.5, 0.375, 0.75, 0.125, 0.75, 0.625, 0.5, 0.875, 0.5, 0.875, 0.75, 0.625, 0.75, 0.375, 0.0, 0.625, 0.0, 0.625, 0.25, 0.375, 0.25, 0.375, 0.25, 0.625, 0.25, 0.625, 0.5, 0.375, 0.5, 0.375, 0.5, 0.625, 0.5, 0.625, 0.75, 0.375, 0.75, 0.375, 0.75, 0.625, 0.75, 0.625, 1.0, 0.375, 1.0, 0.125, 0.5, 0.375, 0.5, 0.375, 0.75, 0.125, 0.75, 0.625, 0.5, 0.875, 0.5, 0.875, 0.75, 0.625, 0.75, 0.375, 0.0, 0.625, 0.0, 0.625, 0.25, 0.375, 0.25, 0.375, 0.25, 0.625, 0.25, 0.625, 0.5, 0.375, 0.5, 0.375, 0.5, 0.625, 0.5, 0.625, 0.75, 0.375, 0.75, 0.375, 0.75, 0.625, 0.75, 0.625, 1.0, 0.375, 1.0, 0.125, 0.5, 0.375, 0.5, 0.375, 0.75, 0.125, 0.75, 0.625, 0.5, 0.875, 0.5, 0.875, 0.75, 0.625, 0.75, 0.375, 0.0, 0.625, 0.0, 0.625, 0.25, 0.375, 0.25, 0.375, 0.25, 0.625, 0.25, 0.625, 0.5, 0.375, 0.5, 0.375, 0.5, 0.625, 0.5, 0.625, 0.75, 0.375, 0.75, 0.375, 0.75, 0.625, 0.75, 0.625, 1.0, 0.375, 1.0, 0.125, 0.5, 0.375, 0.5, 0.375, 0.75, 0.125, 0.75, 0.625, 0.5, 0.875, 0.5, 0.875, 0.75, 0.625, 0.75, 0.5, 0.5, 0.5625, 0.5, 0.5625, 0.625, 0.5, 0.625, 0.5, 0.625, 0.5625, 0.625, 0.5625, 0.75, 0.5, 0.75, 0.5, 0.75, 0.5625, 0.75, 0.5625, 0.875, 0.5, 0.875, 0.5, 0.875, 0.5625, 0.875, 0.5625, 1.0, 0.5, 1.0, 0.5, 0.0, 0.5625, 0.0, 0.5625, 0.125, 0.5, 0.125, 0.5, 0.125, 0.5625, 0.125, 0.5625, 0.25, 0.5, 0.25, 0.5, 0.25, 0.5625, 0.25, 0.5625, 0.375, 0.5, 0.375, 0.5, 0.375, 0.5625, 0.375, 0.5625, 0.5, 0.5, 0.5, 0.5625, 0.5, 0.625, 0.5, 0.625, 0.625, 0.5625, 0.625, 0.5625, 0.625, 0.625, 0.625, 0.625, 0.75, 0.5625, 0.75, 0.5625, 0.75, 0.625, 0.75, 0.625, 0.875, 0.5625, 0.875, 0.5625, 0.875, 0.625, 0.875, 0.625, 1.0, 0.5625, 1.0, 0.5625, 0.0, 0.625, 0.0, 0.625, 0.125, 0.5625, 0.125, 0.5625, 0.125, 0.625, 0.125, 0.625, 0.25, 0.5625, 0.25, 0.5625, 0.25, 0.625, 0.25, 0.625, 0.375, 0.5625, 0.375, 0.5625, 0.375, 0.625, 0.375, 0.625, 0.5, 0.5625, 0.5, 0.625, 0.5, 0.6875, 0.5, 0.6875, 0.625, 0.625, 0.625, 0.625, 0.625, 0.6875, 0.625, 0.6875, 0.75, 0.625, 0.75, 0.625, 0.75, 0.6875, 0.75, 0.6875, 0.875, 0.625, 0.875, 0.625, 0.875, 0.6875, 0.875, 0.6875, 1.0, 0.625, 1.0, 0.625, 0.0, 0.6875, 0.0, 0.6875, 0.125, 0.625, 0.125, 0.625, 0.125, 0.6875, 0.125, 0.6875, 0.25, 0.625, 0.25, 0.625, 0.25, 0.6875, 0.25, 0.6875, 0.375, 0.625, 0.375, 0.625, 0.375, 0.6875, 0.375, 0.6875, 0.5, 0.625, 0.5, 0.6875, 0.5, 0.75, 0.5, 0.75, 0.625, 0.6875, 0.625, 0.6875, 0.625, 0.75, 0.625, 0.75, 0.75, 0.6875, 0.75, 0.6875, 0.75, 0.75, 0.75, 0.75, 0.875, 0.6875, 0.875, 0.6875, 0.875, 0.75, 0.875, 0.75, 1.0, 0.6875, 1.0, 0.6875, 0.0, 0.75, 0.0, 0.75, 0.125, 0.6875, 0.125, 0.6875, 0.125, 0.75, 0.125, 0.75, 0.25, 0.6875, 0.25, 0.6875, 0.25, 0.75, 0.25, 0.75, 0.375, 0.6875, 0.375, 0.6875, 0.375, 0.75, 0.375, 0.75, 0.5, 0.6875, 0.5, 0.75, 0.5, 0.8125, 0.5, 0.8125, 0.625, 0.75, 0.625, 0.75, 0.625, 0.8125, 0.625, 0.8125, 0.75, 0.75, 0.75, 0.75, 0.75, 0.8125, 0.75, 0.8125, 0.875, 0.75, 0.875, 0.75, 0.875, 0.8125, 0.875, 0.8125, 1.0, 0.75, 1.0, 0.75, 0.0, 0.8125, 0.0, 0.8125, 0.125, 0.75, 0.125, 0.75, 0.125, 0.8125, 0.125, 0.8125, 0.25, 0.75, 0.25, 0.75, 0.25, 0.8125, 0.25, 0.8125, 0.375, 0.75, 0.375, 0.75, 0.375, 0.8125, 0.375, 0.8125, 0.5, 0.75, 0.5, 0.8125, 0.5, 0.875, 0.5, 0.875, 0.625, 0.8125, 0.625, 0.8125, 0.625, 0.875, 0.625, 0.875, 0.75, 0.8125, 0.75, 0.8125, 0.75, 0.875, 0.75, 0.875, 0.875, 0.8125, 0.875, 0.8125, 0.875, 0.875, 0.875, 0.875, 1.0, 0.8125, 1.0, 0.8125, 0.0, 0.875, 0.0, 0.875, 0.125, 0.8125, 0.125, 0.8125, 0.125, 0.875, 0.125, 0.875, 0.25, 0.8125, 0.25, 0.8125, 0.25, 0.875, 0.25, 0.875, 0.375, 0.8125, 0.375, 0.8125, 0.375, 0.875, 0.375, 0.875, 0.5, 0.8125, 0.5, 0.875, 0.5, 0.9375, 0.5, 0.9375, 0.625, 0.875, 0.625, 0.875, 0.625, 0.9375, 0.625, 0.9375, 0.75, 0.875, 0.75, 0.875, 0.75, 0.9375, 0.75, 0.9375, 0.875, 0.875, 0.875, 0.875, 0.875, 0.9375, 0.875, 0.9375, 1.0, 0.875, 1.0, 0.875, 0.0, 0.9375, 0.0, 0.9375, 0.125, 0.875, 0.125, 0.875, 0.125, 0.9375, 0.125, 0.9375, 0.25, 0.875, 0.25, 0.875, 0.25, 0.9375, 0.25, 0.9375, 0.375, 0.875, 0.375, 0.875, 0.375, 0.9375, 0.375, 0.9375, 0.5, 0.875, 0.5, 0.9375, 0.5, 1.0, 0.5, 1.0, 0.625, 0.9375, 0.625, 0.9375, 0.625, 1.0, 0.625, 1.0, 0.75, 0.9375, 0.75, 0.9375, 0.75, 1.0, 0.75, 1.0, 0.875, 0.9375, 0.875, 0.9375, 0.875, 1.0, 0.875, 1.0, 1.0, 0.9375, 1.0, 0.9375, 0.0, 1.0, 0.0, 1.0, 0.125, 0.9375, 0.125, 0.9375, 0.125, 1.0, 0.125, 1.0, 0.25, 0.9375, 0.25, 0.9375, 0.25, 1.0, 0.25, 1.0, 0.375, 0.9375, 0.375, 0.9375, 0.375, 1.0, 0.375, 1.0, 0.5, 0.9375, 0.5, 1.0, 0.5, 1.0, 0.375, 1.0, 0.375, 1.0, 0.5, 1.0, 0.375, 1.0, 0.25, 1.0, 0.25, 1.0, 0.375, 1.0, 0.25, 1.0, 0.125, 1.0, 0.125, 1.0, 0.25, 1.0, 0.125, 1.0, 0.0, 1.0, 0.0, 1.0, 0.125, 1.0, 1.0, 1.0, 0.875, 1.0, 0.875, 1.0, 1.0, 1.0, 0.875, 1.0, 0.75, 1.0, 0.75, 1.0, 0.875, 1.0, 0.75, 1.0, 0.625, 1.0, 0.625, 1.0, 0.75, 1.0, 0.625, 1.0, 0.5, 1.0, 0.5, 1.0, 0.625, 1.0, 0.25, 1.0, 0.125, 1.0, 0.125, 1.0, 0.25, 1.0, 1.0, 1.0, 0.875, 1.0, 0.875, 1.0, 1.0, 1.0, 0.75, 1.0, 0.625, 1.0, 0.625, 1.0, 0.75, 1.0, 0.375, 1.0, 0.25, 1.0, 0.25, 1.0, 0.375, 1.0, 0.125, 1.0, 0.0, 1.0, 0.0, 1.0, 0.125, 1.0, 0.875, 1.0, 0.75, 1.0, 0.75, 1.0, 0.875, 1.0, 0.625, 1.0, 0.5, 1.0, 0.5, 1.0, 0.625, 1.0, 0.5, 1.0, 0.375, 1.0, 0.375, 1.0, 0.5, 1.0, 1.0, 1.0, 0.875, 1.0, 0.875, 1.0, 1.0, 1.0, 0.75, 1.0, 0.625, 1.0, 0.625, 1.0, 0.75, 1.0, 0.375, 1.0, 0.25, 1.0, 0.25, 1.0, 0.375, 1.0, 0.125, 1.0, 0.0, 1.0, 0.0, 1.0, 0.125, 1.0, 0.875, 1.0, 0.75, 1.0, 0.75, 1.0, 0.875, 1.0, 0.625, 1.0, 0.5, 1.0, 0.5, 1.0, 0.625, 1.0, 0.5, 1.0, 0.375, 1.0, 0.375, 1.0, 0.5, 1.0, 0.25, 1.0, 0.125, 1.0, 0.125, 1.0, 0.25])
me_plane.materials.append(mat_material_001)
me_plane.materials.append(mat_material_002)
me_plane.materials.append(mat_material_003)
me_plane.materials.append(mat_material)
me_plane.materials.append(mat_material_004)
me_plane.materials.append(mat_material_005)
me_plane.use_remesh_preserve_volume = False
me_plane.use_remesh_preserve_attributes = False
me_plane.use_mirror_vertex_groups = False
me_plane.update()

# ---- objects
ob_pull_camper = bpy.data.objects.new('Pull Camper', me_plane)

# ---- transforms, parenting, visibility, modifiers, constraints
ob_pull_camper.location = (-1.934e-16, -6.614, 1.035)
ob_pull_camper.rotation_euler = (-0.0, 1.571, 0.0)
ob_pull_camper.lineart.crease_threshold = 0.0

# ---- collection membership
col_collection.objects.link(ob_pull_camper)

# ---- scene / render settings (as saved in the file)
scene.frame_start = 1; scene.frame_end = 250; scene.frame_set(1)
scene.render.engine = 'BLENDER_EEVEE_NEXT'
scene.cycles.use_denoising = False
scene.cycles.samples = 128
scene.cycles.sampling_pattern = 'TABULATED_SOBOL'
scene.cycles.use_adaptive_sampling = False
scene.cycles.use_light_tree = False
scene.view_settings.view_transform = 'Filmic'
bpy.context.view_layer.update()

# ---- added for rendering (the .blend has no active camera and no usable light): camera, sun
cam_auto = bpy.data.cameras.new('AutoCamera')
cam_auto.lens = 50.0
cam_auto.sensor_width = 36.0
cam_auto.clip_end = 1000.0
ob_auto_camera = bpy.data.objects.new('AutoCamera', cam_auto)
scene.collection.objects.link(ob_auto_camera)
ob_auto_camera.location = (16.3009, -25.1233, 16.4497)
ob_auto_camera.rotation_euler = (1.09748, -7.21219e-08, 0.694738)
scene.camera = ob_auto_camera
light_auto_sun = bpy.data.lights.new('AutoSun', 'SUN')
light_auto_sun.energy = 3.0
light_auto_sun.angle = 0.0523599
ob_auto_sun = bpy.data.objects.new('AutoSun', light_auto_sun)
scene.collection.objects.link(ob_auto_sun)
ob_auto_sun.rotation_euler = (0.872665, 0.174533, 0.523599)
bpy.context.view_layer.update()
